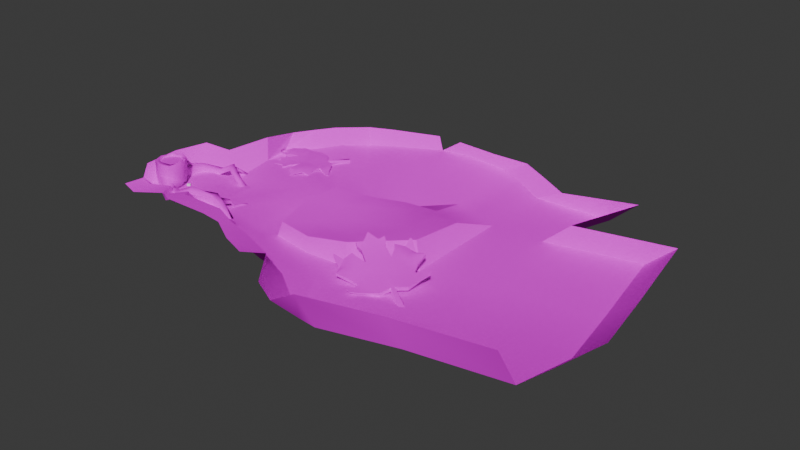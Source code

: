 # Source: level.blend  (saved by Blender 4.5.88; exported with 4.5.12 LTS)
import bpy
from mathutils import Matrix  # noqa: F401  (used for matrix-valued properties, if any)

bpy.ops.wm.read_factory_settings(use_empty=True)
scene = bpy.context.scene
scene.name = 'Scene'

# ---- collections
col_collection = bpy.data.collections.new('Collection'); scene.collection.children.link(col_collection)

# ---- images (referenced by path relative to the original .blend; pixels are not part of the script)
import os
ASSET_DIR = os.environ.get("B2B_ASSET_DIR", "")  # directory of the original .blend (textures are referenced by path, not embedded)
HERE = os.path.dirname(os.path.abspath(__file__))  # packed textures are extracted next to this script under _unpacked/

def load_image(name, relpath, width, height, colorspace="sRGB"):
    """Load a texture the original file referenced (path relative to the .blend, or extracted next to this script)."""
    p = next((c for c in (os.path.join(HERE, relpath), os.path.join(ASSET_DIR, relpath)) if relpath and os.path.exists(c)), "")
    if p:
        img = bpy.data.images.load(p, check_existing=True)
        img.name = name
    else:  # same state as the original file: an image datablock whose file is absent (Cycles renders it pink)
        img = bpy.data.images.new(name, width, height)
        img.source = "FILE"
        img.filepath = "//" + (relpath or name)
    img.colorspace_settings.name = colorspace
    return img
img_wood_png = load_image('wood.png', 'textures/wood.png', 1024, 1024, 'sRGB')
img_dirt_png = load_image('dirt.png', 'textures/dirt.png', 1024, 1024, 'sRGB')
img_cliffs_png = load_image('cliffs.png', 'textures/cliffs.png', 1024, 1024, 'sRGB')
img_leaf_texture = load_image('leaf_texture', 'textures/leaf_texture.png', 1024, 1024, 'sRGB')
img_leaf_texture_001 = load_image('leaf_texture.001', 'textures/leaf_texture.png', 1024, 1024, 'sRGB')

# ---- materials (node trees are filled in below, after node groups)
mat_tree = bpy.data.materials.new('Tree')
mat_dirt = bpy.data.materials.new('Dirt')
mat_cliff = bpy.data.materials.new('Cliff')
mat_leaf = bpy.data.materials.new('Leaf')
mat_leaf_001 = bpy.data.materials.new('Leaf.001')

# ---- node groups
ng_smooth_by_angle = bpy.data.node_groups.new('Smooth by Angle', 'GeometryNodeTree')
_s = ng_smooth_by_angle.interface.new_socket(name='Mesh', in_out='OUTPUT', socket_type='NodeSocketGeometry')
_s = ng_smooth_by_angle.interface.new_socket(name='Mesh', in_out='INPUT', socket_type='NodeSocketGeometry')
_s = ng_smooth_by_angle.interface.new_socket(name='Angle', in_out='INPUT', socket_type='NodeSocketFloat')
_s.subtype = 'ANGLE'
_s.default_value = 0.5236
_s.min_value = 0.0
_s.max_value = 3.142
_s.description = 'Maximum face angle for smooth edges'
_s = ng_smooth_by_angle.interface.new_socket(name='Ignore Sharpness', in_out='INPUT', socket_type='NodeSocketBool')
_s.force_non_field = True
ng_smooth_by_angle.description = 'Set the sharpness of mesh edges based on the angle between the neighboring faces'
ng_smooth_by_angle.is_modifier = True
_N = ng_smooth_by_angle.nodes; _L = ng_smooth_by_angle.links
n0 = _N.new('GeometryNodeSetShadeSmooth'); n0.name = 'Set Shade Smooth'; n0.location = (120, -80)
n0.domain = 'EDGE'
n1 = _N.new('GeometryNodeSetShadeSmooth'); n1.name = 'Set Shade Smooth.001'; n1.location = (300, -80)
n2 = _N.new('NodeGroupOutput'); n2.name = 'Group Output'; n2.location = (480, -80)
n3 = _N.new('GeometryNodeInputMeshEdgeAngle'); n3.name = 'Edge Angle'; n3.location = (-440, -240)
n4 = _N.new('NodeGroupInput'); n4.name = 'Group Input'; n4.location = (-80, -80)
n5 = _N.new('GeometryNodeInputEdgeSmooth'); n5.name = 'Is Edge Smooth'; n5.location = (-260, -120)
n6 = _N.new('GeometryNodeInputShadeSmooth'); n6.name = 'Is Shade Smooth'; n6.location = (-440, -397)
n7 = _N.new('FunctionNodeCompare'); n7.name = 'Compare'; n7.location = (-260, -260)
n7.operation = 'LESS_EQUAL'
n7.inputs[6].default_value = (0.0, 0.0, 0.0, 0.0)
n7.inputs[7].default_value = (0.0, 0.0, 0.0, 0.0)
n8 = _N.new('FunctionNodeBooleanMath'); n8.name = 'Boolean Math.001'; n8.location = (-80, -260)
n9 = _N.new('NodeGroupInput'); n9.name = 'Group Input.001'; n9.location = (-440, -329)
n10 = _N.new('NodeGroupInput'); n10.name = 'Group Input.002'; n10.location = (-259, -189)
n11 = _N.new('FunctionNodeBooleanMath'); n11.name = 'Boolean Math'; n11.location = (-80, -149)
n11.operation = 'OR'
n12 = _N.new('FunctionNodeBooleanMath'); n12.name = 'Boolean Math.002'; n12.location = (-260, -380)
n12.operation = 'OR'
n13 = _N.new('NodeGroupInput'); n13.name = 'Group Input.003'; n13.location = (-440, -460)
_L.new(n3.outputs[0], n7.inputs[0])
_L.new(n1.outputs[0], n2.inputs[0])
_L.new(n9.outputs[1], n7.inputs[1])
_L.new(n7.outputs[0], n8.inputs[0])
_L.new(n4.outputs[0], n0.inputs[0])
_L.new(n0.outputs[0], n1.inputs[0])
_L.new(n8.outputs[0], n0.inputs[2])
_L.new(n10.outputs[2], n11.inputs[1])
_L.new(n5.outputs[0], n11.inputs[0])
_L.new(n11.outputs[0], n0.inputs[1])
_L.new(n13.outputs[2], n12.inputs[1])
_L.new(n6.outputs[0], n12.inputs[0])
_L.new(n12.outputs[0], n8.inputs[1])
n2.is_active_output = True
ng_smooth_by_angle_001 = bpy.data.node_groups.new('Smooth by Angle.001', 'GeometryNodeTree')
_s = ng_smooth_by_angle_001.interface.new_socket(name='Mesh', in_out='OUTPUT', socket_type='NodeSocketGeometry')
_s = ng_smooth_by_angle_001.interface.new_socket(name='Mesh', in_out='INPUT', socket_type='NodeSocketGeometry')
_s = ng_smooth_by_angle_001.interface.new_socket(name='Angle', in_out='INPUT', socket_type='NodeSocketFloat')
_s.subtype = 'ANGLE'
_s.default_value = 0.5236
_s.min_value = 0.0
_s.max_value = 3.142
_s.description = 'Maximum face angle for smooth edges'
_s = ng_smooth_by_angle_001.interface.new_socket(name='Ignore Sharpness', in_out='INPUT', socket_type='NodeSocketBool')
_s.force_non_field = True
ng_smooth_by_angle_001.description = 'Set the sharpness of mesh edges based on the angle between the neighboring faces'
ng_smooth_by_angle_001.is_modifier = True
_N = ng_smooth_by_angle_001.nodes; _L = ng_smooth_by_angle_001.links
n0 = _N.new('GeometryNodeSetShadeSmooth'); n0.name = 'Set Shade Smooth'; n0.location = (120, -80)
n0.domain = 'EDGE'
n1 = _N.new('GeometryNodeSetShadeSmooth'); n1.name = 'Set Shade Smooth.001'; n1.location = (300, -80)
n2 = _N.new('NodeGroupOutput'); n2.name = 'Group Output'; n2.location = (480, -80)
n3 = _N.new('GeometryNodeInputMeshEdgeAngle'); n3.name = 'Edge Angle'; n3.location = (-440, -240)
n4 = _N.new('NodeGroupInput'); n4.name = 'Group Input'; n4.location = (-80, -80)
n5 = _N.new('GeometryNodeInputEdgeSmooth'); n5.name = 'Is Edge Smooth'; n5.location = (-260, -120)
n6 = _N.new('GeometryNodeInputShadeSmooth'); n6.name = 'Is Shade Smooth'; n6.location = (-440, -397)
n7 = _N.new('FunctionNodeCompare'); n7.name = 'Compare'; n7.location = (-260, -260)
n7.operation = 'LESS_EQUAL'
n7.inputs[6].default_value = (0.0, 0.0, 0.0, 0.0)
n7.inputs[7].default_value = (0.0, 0.0, 0.0, 0.0)
n8 = _N.new('FunctionNodeBooleanMath'); n8.name = 'Boolean Math.001'; n8.location = (-80, -260)
n9 = _N.new('NodeGroupInput'); n9.name = 'Group Input.001'; n9.location = (-440, -329)
n10 = _N.new('NodeGroupInput'); n10.name = 'Group Input.002'; n10.location = (-259, -189)
n11 = _N.new('FunctionNodeBooleanMath'); n11.name = 'Boolean Math'; n11.location = (-80, -149)
n11.operation = 'OR'
n12 = _N.new('FunctionNodeBooleanMath'); n12.name = 'Boolean Math.002'; n12.location = (-260, -380)
n12.operation = 'OR'
n13 = _N.new('NodeGroupInput'); n13.name = 'Group Input.003'; n13.location = (-440, -460)
_L.new(n3.outputs[0], n7.inputs[0])
_L.new(n1.outputs[0], n2.inputs[0])
_L.new(n9.outputs[1], n7.inputs[1])
_L.new(n7.outputs[0], n8.inputs[0])
_L.new(n4.outputs[0], n0.inputs[0])
_L.new(n0.outputs[0], n1.inputs[0])
_L.new(n8.outputs[0], n0.inputs[2])
_L.new(n10.outputs[2], n11.inputs[1])
_L.new(n5.outputs[0], n11.inputs[0])
_L.new(n11.outputs[0], n0.inputs[1])
_L.new(n13.outputs[2], n12.inputs[1])
_L.new(n6.outputs[0], n12.inputs[0])
_L.new(n12.outputs[0], n8.inputs[1])
n2.is_active_output = True

# ---- material node trees
mat_tree.use_nodes = True; mat_tree.node_tree.nodes.clear()
_N = mat_tree.node_tree.nodes; _L = mat_tree.node_tree.links
n0 = _N.new('ShaderNodeBsdfPrincipled'); n0.name = 'Principled BSDF'; n0.location = (-200, 100)
n0.inputs[2].default_value = 1.0
n0.inputs[13].default_value = 0.0
n1 = _N.new('ShaderNodeOutputMaterial'); n1.name = 'Material Output'; n1.location = (200, 100)
n2 = _N.new('ShaderNodeTexImage'); n2.name = 'Image Texture'; n2.location = (-597, 35)
n2.image = img_wood_png
n2.interpolation = 'Closest'
_L.new(n0.outputs[0], n1.inputs[0])
_L.new(n2.outputs[0], n0.inputs[0])
n1.is_active_output = True
mat_dirt.use_nodes = True; mat_dirt.node_tree.nodes.clear()
_N = mat_dirt.node_tree.nodes; _L = mat_dirt.node_tree.links
n0 = _N.new('ShaderNodeBsdfPrincipled'); n0.name = 'Principled BSDF'; n0.location = (-200, 100)
n0.inputs[2].default_value = 1.0
n0.inputs[13].default_value = 0.0
n1 = _N.new('ShaderNodeOutputMaterial'); n1.name = 'Material Output'; n1.location = (200, 100)
n2 = _N.new('ShaderNodeTexImage'); n2.name = 'Image Texture'; n2.location = (-545, 26)
n2.image = img_dirt_png
n2.interpolation = 'Closest'
_L.new(n0.outputs[0], n1.inputs[0])
_L.new(n2.outputs[0], n0.inputs[0])
n1.is_active_output = True
mat_cliff.use_nodes = True; mat_cliff.node_tree.nodes.clear()
_N = mat_cliff.node_tree.nodes; _L = mat_cliff.node_tree.links
n0 = _N.new('ShaderNodeBsdfPrincipled'); n0.name = 'Principled BSDF'; n0.location = (-200, 100)
n0.inputs[2].default_value = 1.0
n0.inputs[13].default_value = 0.0
n1 = _N.new('ShaderNodeOutputMaterial'); n1.name = 'Material Output'; n1.location = (200, 100)
n2 = _N.new('ShaderNodeTexImage'); n2.name = 'Image Texture'; n2.location = (-590, 13)
n2.image = img_cliffs_png
n2.interpolation = 'Closest'
_L.new(n0.outputs[0], n1.inputs[0])
_L.new(n2.outputs[0], n0.inputs[0])
n1.is_active_output = True
mat_leaf.use_nodes = True; mat_leaf.node_tree.nodes.clear()
_N = mat_leaf.node_tree.nodes; _L = mat_leaf.node_tree.links
n0 = _N.new('ShaderNodeBsdfPrincipled'); n0.name = 'Principled BSDF'; n0.location = (-200, 100)
n0.inputs[2].default_value = 1.0
n0.inputs[13].default_value = 0.0
n1 = _N.new('ShaderNodeOutputMaterial'); n1.name = 'Material Output'; n1.location = (200, 100)
n2 = _N.new('ShaderNodeTexImage'); n2.name = 'Image Texture'; n2.location = (-570, 8)
n2.image = img_leaf_texture
n2.interpolation = 'Closest'
_L.new(n0.outputs[0], n1.inputs[0])
_L.new(n2.outputs[0], n0.inputs[0])
n1.is_active_output = True
mat_leaf_001.use_nodes = True; mat_leaf_001.node_tree.nodes.clear()
_N = mat_leaf_001.node_tree.nodes; _L = mat_leaf_001.node_tree.links
n0 = _N.new('ShaderNodeBsdfPrincipled'); n0.name = 'Principled BSDF'; n0.location = (-200, 100)
n0.inputs[2].default_value = 1.0
n0.inputs[13].default_value = 0.0
n1 = _N.new('ShaderNodeOutputMaterial'); n1.name = 'Material Output'; n1.location = (200, 100)
n2 = _N.new('ShaderNodeTexImage'); n2.name = 'Image Texture'; n2.location = (-570, 8)
n2.image = img_leaf_texture_001
n2.interpolation = 'Closest'
_L.new(n0.outputs[0], n1.inputs[0])
_L.new(n2.outputs[0], n0.inputs[0])
n1.is_active_output = True

# ---- world
world_world = bpy.data.worlds.new('World'); scene.world = world_world
world_world.use_nodes = True; world_world.node_tree.nodes.clear()
_N = world_world.node_tree.nodes; _L = world_world.node_tree.links
n0 = _N.new('ShaderNodeOutputWorld'); n0.name = 'World Output'; n0.location = (200, 100)
n1 = _N.new('ShaderNodeBackground'); n1.name = 'Background'; n1.location = (-200, 100)
n1.inputs[0].default_value = (0.05088, 0.05088, 0.05088, 1.0)
_L.new(n1.outputs[0], n0.inputs[0])
n0.is_active_output = True
world_world.color = (0.05088, 0.05088, 0.05088)
world_world.sun_shadow_jitter_overblur = 0.0

# ---- meshes
me_cylinder = bpy.data.meshes.new('Cylinder')
me_cylinder.from_pydata([(0.03524, 2.594, -0.2233), (0.03524, 2.594, 4.595), (1.967, 1.293, -0.2233), (2.135, 1.724, 4.595), (2.552, -0.1187, -0.2233), (3.005, -0.3753, 4.595), (2.826, -2.21, -0.3565), (2.135, -2.475, 4.595), (0.03524, -3.345, -0.2233), (0.03524, -3.345, 4.595), (-2.064, -2.475, -0.2233), (-2.064, -2.475, 4.595), (-2.934, -0.3753, -0.2233), (-2.934, -0.3753, 4.595), (-2.064, 1.724, -0.2233), (-2.064, 1.724, 4.595), (0.03524, 2.594, 2.147), (1.896, 1.515, 0.8456), (2.865, -0.1769, 0.9326), (1.895, -2.713, 2.941), (0.03524, -3.345, 2.75), (-2.064, -2.475, 1.177), (-2.934, -0.3753, 1.177), (-2.064, 1.724, 2.147), (0.9348, 0.8902, 0.542), (0.8318, 0.9729, -0.2233), (1.417, -0.4388, -0.2233), (1.431, -0.3075, 0.542), (2.57, 0.6745, 4.595), (2.524, 0.6504, 0.7857), (1.124, 0.2671, -0.2233), (1.183, 0.2914, 0.6404), (1.96, 1.227, 0.2473), (2.5, -0.07733, 0.2473), (2.826, -2.21, 0.3434), (0.03524, -3.345, 0.4767), (-2.064, -2.475, 0.4767), (-2.934, -0.3753, 0.4767), (-2.064, 1.724, 0.4767), (0.03524, 2.594, 0.4767), (0.8833, 0.9315, 0.2473), (1.424, -0.3731, 0.2473), (1.154, 0.2792, 0.2473), (1.746, 1.301, 4.595), (0.09542, 1.984, 4.595), (2.088, 0.4751, 4.595), (1.746, -2.001, 4.595), (2.43, -0.3504, 4.595), (0.09542, -2.685, 4.595), (-1.556, -2.001, 4.595), (-2.239, -0.3504, 4.595), (-1.556, 1.301, 4.595), (2.053, 1.9, 4.802), (-0.05295, 2.535, 5.231), (2.57, 0.6745, 4.844), (2.13, -2.556, 4.821), (3.073, -0.5977, 5.367), (0.2145, -3.3, 4.946), (-2.064, -2.475, 4.844), (-2.934, -0.3753, 4.844), (-2.064, 1.724, 4.844), (1.746, 1.301, 4.844), (0.09542, 1.984, 4.844), (2.088, 0.4751, 4.844), (1.746, -2.001, 4.844), (2.43, -0.3504, 4.844), (0.09542, -2.685, 5.127), (-1.605, -1.922, 4.965), (-2.239, -0.3504, 4.844), (-1.584, 1.356, 5.408), (2.522, 0.9458, 5.214), (2.169, 1.645, 5.107), (2.097, 0.5872, 5.086), (1.823, 1.25, 5.086), (-2.411, 5.232, 0.8836), (-2.264, 5.146, -0.2233), (0.006276, 5.238, -0.2233), (-0.1398, 5.324, 0.8836), (-0.1398, 5.324, 1.584), (-2.411, 5.232, 1.584), (-1.015, 2.159, -0.2233), (-1.015, 2.159, 4.595), (-1.015, 2.159, 2.422), (-0.73, 1.642, 4.595), (-1.029, 2.187, 4.844), (-0.7442, 1.67, 4.844), (-1.129, 5.192, -0.2233), (-1.275, 5.278, 1.858), (-0.7384, 7.932, 0.6323), (-0.6533, 7.86, -0.3088), (-0.03468, 7.308, -0.3055), (0.5839, 6.756, -0.3021), (0.5826, 6.758, 0.2086), (0.4975, 6.829, 1.15), (-0.1217, 7.382, 1.347), (-0.7398, 7.933, 1.143), (5.865, 10.11, 1.592), (3.198, 9.698, 0.1344), (3.233, 9.706, -0.3072), (3.282, 8.988, -0.315), (3.33, 8.27, -0.3227), (3.295, 8.263, 0.1189), (3.26, 8.256, 0.5605), (3.197, 8.971, 0.7414), (3.163, 9.691, 0.576), (8.539, 8.217, 1.38), (5.901, 10.12, 1.15), (5.949, 9.398, 1.142), (5.998, 8.68, 1.135), (5.962, 8.673, 1.576), (5.927, 8.666, 2.018), (5.864, 9.381, 2.199), (5.83, 10.1, 2.033), (10.36, 8.78, -1.211), (8.45, 8.216, 1.058), (8.523, 7.678, 1.04), (8.597, 7.141, 1.021), (8.686, 7.143, 1.343), (8.776, 7.144, 1.665), (8.738, 7.682, 1.809), (8.629, 8.218, 1.702), (10.14, 8.762, -1.465), (10.26, 8.235, -1.525), (10.37, 7.708, -1.585), (10.59, 7.725, -1.331), (10.8, 7.743, -1.077), (10.77, 8.277, -0.9177), (10.58, 8.797, -0.9573), (10.47, 8.252, -1.271), (4.373, 10.62, 0.8878), (4.462, 10.55, 0.3143), (5.281, 10.52, 0.6793), (5.192, 10.59, 1.253), (5.241, 11.72, -0.08796), (5.336, 11.44, -0.3183), (5.781, 11.49, 0.0349), (5.686, 11.77, 0.2652), (5.575, 13.08, -1.108), (5.56, 12.83, -1.382), (6.115, 12.95, -1.319), (6.131, 13.2, -1.045), (2.826, -2.21, -0.006557), (1.724, -2.999, -0.3156), (0.03524, -3.345, 0.1267), (1.085, -2.91, 2.75), (2.08, -2.87, 2.34), (0.03524, -3.345, 2.4), (5.785, -2.856, -0.07093), (5.43, -2.775, 0.328), (1.085, -2.91, 2.4), (3.778, -2.504, 0.2567), (4.052, -2.74, -0.1495), (3.923, -3.803, -0.2266), (3.494, -4.878, -0.4031), (3.464, -4.898, 0.07794), (3.789, -3.891, 1.343), (3.389, -2.603, 0.9536), (3.403, -4.938, 1.04), (3.434, -4.918, 0.559), (3.542, -4.191, 1.21), (6.032, -3.957, -0.1641), (6.079, -5.112, -0.3453), (6.033, -5.145, 0.1337), (5.396, -3.401, 1.344), (5.384, -2.808, 0.807), (5.941, -5.212, 1.092), (5.987, -5.179, 0.6128), (12.66, -0.4126, 0.03354), (12.32, -0.247, 0.8627), (5.761, -4.473, 1.257), (8.765, -1.935, 1.315), (8.717, -1.605, 0.3466), (8.879, -2.564, 1.13), (8.824, -3.368, 1.211), (8.207, -4.304, 1.657), (8.336, -1.982, 2.156), (8.68, -1.774, 1.768), (8.766, -3.694, 2.391), (8.156, -4.238, 1.98), (13.49, -0.5032, -0.2791), (13.74, -0.435, 0.5404), (8.603, -2.637, 2.725), (12.69, -1.001, 0.016), (12.66, -1.806, -0.3605), (12.62, -1.806, 1.123), (12.42, -0.9396, 1.601), (12.47, -0.2225, 1.626), (12.54, -1.806, 1.786), (12.58, -1.806, 1.455), (14.6, -0.3971, -1.467), (14.81, -0.4579, -1.073), (12.57, -1.337, 1.619), (13.39, -1.152, -0.6223), (13.36, -1.956, -0.3402), (13.65, -1.918, -0.1793), (14.16, -0.6341, 0.8496), (13.97, -0.539, 0.6501), (14.29, -1.966, 0.7259), (13.83, -1.808, 0.6), (17.38, -1.25, -1.998), (17.62, -0.9517, -1.667), (14.38, -1.448, 0.7199), (14.59, -1.175, -1.376), (14.44, -1.957, -1.236), (14.63, -1.914, -0.9638), (15.05, -0.7096, 0.12), (15.01, -1.829, -0.4195), (14.82, -1.872, -0.6917), (13.86, 1.357, 0.182), (14.13, 1.22, 0.2719), (15.09, -1.474, -0.02044), (17.37, -2.027, -1.907), (17.22, -2.81, -1.767), (17.41, -2.767, -0.9087), (18.02, -1.786, -1.599), (17.79, -1.405, -1.365), (17.78, -2.682, -0.9502), (17.59, -2.724, -1.222), (17.75, -1.942, -1.362), (17.56, -1.984, -1.634), (17.87, -2.19, -1.165), (14.57, 0.9722, 0.2375), (14.68, 0.8672, -0.211), (7.719, -6.585, 0.8714), (7.745, -6.566, 0.5983), (9.278, -5.477, 1.581), (9.307, -5.514, 1.397), (14.23, 1.839, -1.121), (14.65, 1.759, -0.8697), (14.78, 1.65, -0.9071), (15.06, 1.309, -1.344), (14.54, 3.16, -1.193), (14.92, 3.109, -0.9321), (15.12, 2.943, -0.9894), (15.38, 2.631, -1.416), (15.53, 3.978, -1.344), (15.67, 4.014, -1.115), (15.87, 3.847, -1.172), (15.75, 3.714, -1.478)], [], [(16, 1, 3, 17), (29, 28, 5, 18), (18, 5, 7, 19), (19, 7, 9, 20, 144), (20, 9, 11, 21), (21, 11, 13, 22), (83, 44, 62, 85), (22, 13, 15, 23), (82, 81, 1, 16), (80, 14, 75, 86), (37, 22, 23, 38), (36, 21, 22, 37), (35, 146, 20, 21, 36), (149, 144, 20, 146), (33, 18, 19, 145, 34), (29, 18, 27, 31), (39, 16, 17, 32), (42, 31, 27, 41), (32, 17, 24, 40), (33, 4, 26, 41), (40, 24, 31, 42), (17, 29, 31, 24), (17, 3, 28, 29), (25, 40, 42, 30), (18, 33, 41, 27), (2, 32, 40, 25), (30, 42, 41, 26), (0, 39, 32, 2), (4, 33, 34, 141, 6), (8, 142, 152, 153), (8, 143, 35, 36, 10), (10, 36, 37, 12), (12, 37, 38, 14), (16, 39, 77, 78), (43, 44, 83, 51, 50, 49, 48, 46, 47, 45), (13, 11, 58, 59), (3, 1, 53, 52), (50, 51, 69, 68), (81, 15, 60, 84), (7, 5, 56, 55), (49, 50, 68, 67), (48, 49, 67, 66), (11, 9, 57, 58), (57, 55, 64, 66), (55, 56, 65, 64), (63, 54, 70, 72), (52, 53, 62, 61), (84, 60, 69, 85), (60, 59, 68, 69), (59, 58, 67, 68), (56, 54, 63, 65), (58, 57, 66, 67), (44, 43, 61, 62), (45, 47, 65, 63), (5, 28, 54, 56), (9, 7, 55, 57), (43, 45, 63, 61), (28, 3, 52, 54), (47, 46, 64, 65), (15, 13, 59, 60), (46, 48, 66, 64), (70, 71, 73, 72), (54, 52, 71, 70), (61, 63, 72, 73), (52, 61, 73, 71), (86, 75, 89, 90), (75, 74, 88, 89), (39, 0, 76, 77), (14, 38, 74, 75), (82, 16, 78, 87), (38, 23, 79, 74), (23, 82, 87, 79), (78, 77, 92, 93), (74, 79, 95, 88), (53, 84, 85, 62), (1, 81, 84, 53), (0, 80, 86, 76), (23, 15, 81, 82), (51, 83, 85, 69), (90, 89, 98, 99), (89, 88, 97, 98), (93, 92, 101, 102), (88, 95, 104, 97), (77, 76, 91, 92), (87, 78, 93, 94), (76, 86, 90, 91), (79, 87, 94, 95), (98, 97, 96, 106), (102, 101, 109, 110), (96, 97, 130, 131), (104, 103, 111, 112), (92, 91, 100, 101), (94, 93, 102, 103), (91, 90, 99, 100), (95, 94, 103, 104), (112, 111, 119, 120), (108, 107, 115, 116), (111, 110, 118, 119), (109, 108, 116, 117), (99, 98, 106, 107), (101, 100, 108, 109), (103, 102, 110, 111), (100, 99, 107, 108), (119, 118, 125, 126), (117, 116, 123, 124), (115, 114, 121, 122), (114, 105, 113, 121), (96, 112, 120, 105), (110, 109, 117, 118), (106, 96, 105, 114), (107, 106, 114, 115), (128, 126, 125, 124), (122, 128, 124, 123), (121, 113, 128, 122), (113, 127, 126, 128), (116, 115, 122, 123), (120, 119, 126, 127), (105, 120, 127, 113), (118, 117, 124, 125), (129, 132, 136, 133), (112, 96, 131, 132), (104, 112, 132, 129), (97, 104, 129, 130), (136, 135, 139, 140), (130, 129, 133, 134), (132, 131, 135, 136), (131, 130, 134, 135), (138, 137, 140, 139), (135, 134, 138, 139), (133, 136, 140, 137), (134, 133, 137, 138), (34, 145, 155, 156), (6, 141, 150, 151), (35, 143, 154, 158), (143, 8, 153, 154), (145, 149, 159, 155), (145, 19, 144, 149), (154, 153, 161, 162), (155, 159, 169, 163), (158, 154, 162, 166), (153, 152, 160, 161), (157, 158, 166, 165), (159, 157, 165, 169), (141, 34, 156, 150), (146, 35, 158, 157), (149, 146, 157, 159), (142, 6, 151, 152), (161, 160, 172, 173), (165, 166, 178, 177), (169, 165, 177, 181), (160, 147, 171, 172), (147, 148, 170, 171), (164, 163, 175, 176), (150, 156, 164, 148), (156, 155, 163, 164), (151, 150, 148, 147), (152, 151, 147, 160), (178, 174, 184, 188), (173, 172, 182, 183), (177, 178, 188, 187), (181, 177, 187, 191), (172, 171, 167, 182), (171, 170, 168, 167), (166, 162, 224, 223), (163, 169, 181, 175), (162, 161, 173, 174), (148, 164, 176, 170), (184, 183, 193, 194), (185, 191, 201, 195), (188, 184, 194, 198), (183, 182, 192, 193), (187, 188, 198, 197), (191, 187, 197, 201), (175, 181, 191, 185), (174, 173, 183, 184), (170, 176, 186, 168), (176, 175, 185, 186), (194, 193, 203, 204), (195, 201, 210, 205), (198, 194, 204, 207), (193, 192, 202, 203), (168, 186, 196, 180), (186, 185, 195, 196), (179, 167, 208, 222), (182, 167, 179, 192), (189, 190, 200, 199), (180, 196, 195, 205, 214, 215, 200, 190), (204, 203, 212, 213), (205, 210, 220, 214), (207, 204, 213, 217), (179, 180, 190, 189), (192, 179, 189, 202), (201, 197, 206, 210), (197, 198, 207, 206), (219, 218, 217, 213), (211, 219, 213, 212), (199, 200, 219, 211), (200, 215, 218, 219), (218, 220, 216, 217), (215, 214, 220, 218), (202, 189, 199, 211), (210, 206, 216, 220), (206, 207, 217, 216), (203, 202, 211, 212), (222, 208, 227, 230), (167, 168, 209, 208), (180, 179, 222, 221), (168, 180, 221, 209), (223, 224, 226, 225), (174, 178, 225, 226), (162, 174, 226, 224), (178, 166, 223, 225), (228, 229, 233, 232), (221, 222, 230, 229), (209, 221, 229, 228), (208, 209, 228, 227), (234, 231, 235, 238), (227, 228, 232, 231), (230, 227, 231, 234), (229, 230, 234, 233), (235, 236, 237, 238), (233, 234, 238, 237), (232, 233, 237, 236), (231, 232, 236, 235)])
me_cylinder.polygons.foreach_set('use_smooth', [1, 1, 1, 1, 1, 1, 1, 1, 1, 0, 1, 1, 1, 1, 1, 1, 1, 1, 1, 1, 1, 1, 1, 1, 1, 1, 1, 1, 1, 0, 1, 1, 1, 1, 1, 1, 1, 1, 1, 1, 1, 1, 1, 1, 1, 1, 1, 1, 1, 1, 1, 1, 1, 1, 1, 1, 1, 1, 1, 1, 1, 1, 1, 1, 1, 0, 1, 1, 1, 1, 1, 1, 1, 1, 1, 1, 0, 1, 1, 0, 1, 1, 1, 1, 1, 0, 1, 1, 1, 1, 1, 1, 1, 0, 1, 1, 0, 1, 1, 0, 1, 1, 0, 1, 1, 0, 1, 1, 1, 1, 0, 1, 1, 1, 1, 0, 1, 1, 1, 1, 1, 1, 1, 1, 1, 1, 1, 1, 1, 1, 1, 1, 1, 1, 1, 1, 1, 1, 1, 1, 0, 1, 1, 1, 1, 1, 0, 0, 1, 1, 0, 1, 1, 1, 1, 1, 0, 1, 0, 1, 1, 0, 1, 1, 1, 1, 1, 1, 1, 1, 0, 1, 1, 1, 1, 1, 1, 1, 1, 1, 0, 1, 1, 0, 0, 1, 1, 1, 1, 1, 1, 0, 1, 1, 1, 1, 1, 1, 1, 1, 0, 1, 1, 0, 0, 1, 1, 1, 1, 1, 1, 1, 1, 1, 1, 1, 0, 1, 0, 1, 1, 1, 1, 1])
_k = set([(24, 31), (24, 40), (25, 40), (26, 41), (27, 31), (27, 41), (43, 44), (43, 45), (44, 83), (45, 47), (46, 47), (46, 48), (48, 49), (49, 50), (50, 51), (51, 83), (52, 53), (52, 71), (53, 84), (54, 56), (54, 70), (55, 56), (55, 57), (57, 58), (58, 59), (59, 60), (60, 84), (70, 71)])
me_cylinder.attributes.new('sharp_edge', 'BOOLEAN', 'EDGE').data.foreach_set('value', [ (min(e.vertices), max(e.vertices)) in _k for e in me_cylinder.edges])
_uv = me_cylinder.uv_layers.new(name='UVMap')
_uv.uv.foreach_set('vector', [3.501, 0.4258, 3.582, 1.453, 2.725, 1.505, 2.587, -0.02076, 2.294, 0.005309, 2.307, 1.493, 1.891, 1.512, 2.001, -0.01435, 2.001, -0.01435, 1.891, 1.512, 1.042, 1.528, 1.044, 0.25, 1.044, 0.25, 1.042, 1.528, 0.1876, 1.532, 0.1837, 0.2597, 0.6139, 0.2548, 0.1837, 0.2597, 0.1876, 1.532, -0.6641, 1.535, -0.6717, 0.259, -0.6717, 0.259, -0.6641, 1.535, -1.51, 1.531, -1.53, 0.2574, 1.107, 0.2363, 0.9905, -0.01387, 1.042, -0.07553, 1.179, 0.2046, -1.53, 0.2574, -1.51, 1.531, -2.341, 1.55, -2.398, 0.4604, -2.834, 0.6022, -2.753, 1.588, -3.17, 1.638, -3.273, 0.5578, 0.0, 0.0, 0.0, 0.0, 0.0, 0.0, 0.0, 0.0, -1.526, -0.004223, -1.53, 0.2574, -2.398, 0.4604, -2.383, -0.01162, -0.6709, -0.002291, -0.6717, 0.259, -1.53, 0.2574, -1.526, -0.004223, 0.1794, 0.0004417, 0.1816, 0.13, 0.1837, 0.2597, -0.6717, 0.259, -0.6709, -0.002291, 0.6074, 0.1267, 0.6139, 0.2548, 0.1837, 0.2597, 0.1816, 0.13, 1.876, -0.1912, 2.001, -0.01435, 1.044, 0.25, 1.033, 0.1233, 1.022, -0.00347, 2.294, 0.005309, 2.001, -0.01435, 2.146, -0.3957, 2.331, -0.3841, 3.572, 0.02293, 3.501, 0.4258, 2.587, -0.02076, 2.736, -0.1917, 2.325, -0.5458, 2.331, -0.3841, 2.146, -0.3957, 2.101, -0.4934, 2.736, -0.1917, 2.587, -0.02076, 2.504, -0.4377, 2.555, -0.5281, 1.876, -0.1912, 1.784, -0.3618, 2.014, -0.64, 2.101, -0.4934, 2.555, -0.5281, 2.504, -0.4377, 2.331, -0.3841, 2.325, -0.5458, 2.587, -0.02076, 2.294, 0.005309, 2.331, -0.3841, 2.504, -0.4377, 2.587, -0.02076, 2.725, 1.505, 2.307, 1.493, 2.294, 0.005309, 2.657, -0.666, 2.555, -0.5281, 2.325, -0.5458, 2.322, -0.7338, 2.001, -0.01435, 1.876, -0.1912, 2.101, -0.4934, 2.146, -0.3957, 2.846, -0.354, 2.736, -0.1917, 2.555, -0.5281, 2.657, -0.666, 2.322, -0.7338, 2.325, -0.5458, 2.101, -0.4934, 2.014, -0.64, 3.631, -0.2193, 3.572, 0.02293, 2.736, -0.1917, 2.846, -0.354, 1.784, -0.3618, 1.876, -0.1912, 1.022, -0.00347, 1.011, -0.1323, 0.9988, -0.2612, 0.6009, -3.408, 0.9568, -2.804, 0.8936, -1.853, 0.4315, -1.988, 0.1775, -0.2603, 0.1784, -0.1299, 0.1794, 0.0004417, -0.6709, -0.002291, -0.6692, -0.2645, -0.6692, -0.2645, -0.6709, -0.002291, -1.526, -0.004223, -1.521, -0.2664, -1.521, -0.2664, -1.526, -0.004223, -2.383, -0.01162, -2.374, -0.2751, 0.4963, -0.7614, 1.051, -0.6761, 0.8616, 0.7041, 0.5183, 0.6731, 0.4728, -0.2242, 0.9905, -0.01387, 1.107, 0.2363, 1.216, 0.4934, 1.008, 1.011, 0.5104, 1.21, -0.003907, 1.034, -0.2345, 0.535, -0.04761, 0.009464, 0.205, -0.1198, -1.51, 1.531, -0.6641, 1.535, -0.665, 1.629, -1.51, 1.624, 2.725, 1.505, 3.582, 1.453, 3.611, 1.545, 2.793, 1.59, 1.008, 1.011, 1.216, 0.4934, 1.296, 0.4951, 1.065, 1.066, -2.753, 1.588, -2.341, 1.55, -2.336, 1.643, -2.739, 1.681, 1.042, 1.528, 1.891, 1.512, 1.875, 1.653, 1.022, 1.616, 0.5104, 1.21, 1.008, 1.011, 1.065, 1.066, 0.5381, 1.327, -0.003907, 1.034, 0.5104, 1.21, 0.5381, 1.327, -0.05567, 1.097, -0.6641, 1.535, 0.1876, 1.532, 0.2497, 1.666, -0.665, 1.629, -0.2194, 1.212, -0.5218, 0.5967, -0.3145, 0.5425, -0.05567, 1.097, -0.5218, 0.5967, -0.2862, -0.1374, -0.1149, -0.03254, -0.3145, 0.5425, 0.1679, -0.1925, 0.05875, -0.331, 0.1758, -0.4487, 0.1983, -0.2736, 0.5616, -0.5058, 1.214, -0.2011, 1.042, -0.07553, 0.4808, -0.3039, 1.356, 0.1578, 1.485, 0.518, 1.296, 0.4951, 1.179, 0.2046, 1.485, 0.518, 1.22, 1.222, 1.065, 1.066, 1.296, 0.4951, 1.22, 1.222, 0.5217, 1.557, 0.5381, 1.327, 1.065, 1.066, -0.2862, -0.1374, 0.05875, -0.331, 0.1679, -0.1925, -0.1149, -0.03254, 0.5217, 1.557, -0.2194, 1.212, -0.05567, 1.097, 0.5381, 1.327, 0.9905, -0.01387, 0.4728, -0.2242, 0.4808, -0.3039, 1.042, -0.07553, 0.205, -0.1198, -0.04761, 0.009464, -0.1149, -0.03254, 0.1679, -0.1925, 1.891, 1.512, 2.307, 1.493, 2.308, 1.588, 1.875, 1.653, 0.1876, 1.532, 1.042, 1.528, 1.022, 1.616, 0.2497, 1.666, 0.4728, -0.2242, 0.205, -0.1198, 0.1679, -0.1925, 0.4808, -0.3039, 2.307, 1.493, 2.725, 1.505, 2.793, 1.59, 2.308, 1.588, -0.04761, 0.009464, -0.2345, 0.535, -0.3145, 0.5425, -0.1149, -0.03254, -2.341, 1.55, -1.51, 1.531, -1.51, 1.624, -2.336, 1.643, -0.2345, 0.535, -0.003907, 1.034, -0.05567, 1.097, -0.3145, 0.5425, 0.1758, -0.4487, 0.438, -0.5105, 0.4081, -0.3553, 0.1983, -0.2736, 2.308, 1.588, 2.793, 1.59, 2.694, 1.699, 2.41, 1.734, 0.4808, -0.3039, 0.1679, -0.1925, 0.1983, -0.2736, 0.4081, -0.3553, 0.5616, -0.5058, 0.4808, -0.3039, 0.4081, -0.3553, 0.438, -0.5105, 0.0, 0.0, 0.0, 0.0, 0.0, 0.0, 0.0, 0.0, 0.7427, 0.4049, 0.3045, 0.4116, 0.4583, -1.249, 0.7784, -1.252, 1.051, -0.6761, 1.38, -0.6312, 1.196, 0.735, 0.8616, 0.7041, 0.7784, 2.227, 0.3398, 2.236, 0.3045, 0.4116, 0.7427, 0.4049, -0.05487, -0.7815, 0.4963, -0.7614, 0.5183, 0.6731, -0.05055, 0.6249, 0.3398, 2.236, -0.4326, 2.252, -0.134, 0.4184, 0.3045, 0.4116, -0.6052, -0.7567, -0.05487, -0.7815, -0.05055, 0.6249, -0.6052, 0.6344, 0.5183, 0.6731, 0.8616, 0.7041, 0.9404, 1.666, 0.6988, 1.654, 0.3045, 0.4116, -0.134, 0.4184, 0.1383, -1.246, 0.4583, -1.249, 1.214, -0.2011, 1.356, 0.1578, 1.179, 0.2046, 1.042, -0.07553, -3.17, 1.638, -2.753, 1.588, -2.739, 1.681, -3.154, 1.734, 0.0, 0.0, 0.0, 0.0, 0.0, 0.0, 0.0, 0.0, -2.398, 0.4604, -2.341, 1.55, -2.753, 1.588, -2.834, 0.6022, 1.216, 0.4934, 1.107, 0.2363, 1.179, 0.2046, 1.296, 0.4951, 1.598, 3.379, 1.287, 3.573, 0.9574, 1.711, 1.273, 1.761, -1.298, -1.497, -0.8837, -1.572, -0.8646, 0.3349, -1.062, 0.3545, 0.02719, -1.303, 0.4237, -1.209, 0.2055, 0.1504, -0.001157, 0.143, -0.8837, -1.572, -0.6595, -1.6, -0.6648, 0.3157, -0.8646, 0.3349, 0.8616, 0.7041, 1.196, 0.735, 1.181, 1.68, 0.9404, 1.666, -0.05055, 0.6249, 0.5183, 0.6731, 0.6988, 1.654, 0.3109, 1.691, 0.0, 0.0, 0.0, 0.0, 0.0, 0.0, 0.0, 0.0, -0.6052, 0.6344, -0.05055, 0.6249, 0.3109, 1.691, -0.08066, 1.781, -1.062, 0.3545, -0.8646, 0.3349, -0.7354, 1.541, -0.9282, 1.558, -0.001157, 0.143, 0.2055, 0.1504, 0.2797, 1.424, 0.08957, 1.43, 1.557, -0.7315, 1.37, -1.82, 1.763, -1.323, 1.803, -0.9051, -0.6648, 0.3157, -0.3376, 0.2234, -0.2278, 1.471, -0.5458, 1.52, 0.4237, -1.209, 0.6442, -1.171, 0.4066, 0.1568, 0.2055, 0.1504, -0.3099, -1.465, 0.02719, -1.303, -0.001157, 0.143, -0.3376, 0.2234, 1.909, 3.185, 1.598, 3.379, 1.273, 1.761, 1.589, 1.812, -0.6595, -1.6, -0.3099, -1.465, -0.3376, 0.2234, -0.6648, 0.3157, -0.5458, 1.52, -0.2278, 1.471, -0.1582, 2.571, -0.4031, 2.588, 1.602, 0.5197, 1.281, 0.5055, 1.264, -0.5312, 1.506, -0.5476, -0.2278, 1.471, 0.08957, 1.43, 0.0881, 2.575, -0.1582, 2.571, 0.2797, 1.424, 0.4726, 1.415, 0.3688, 2.647, 0.2287, 2.608, 1.273, 1.761, 0.9574, 1.711, 0.9587, 0.4925, 1.281, 0.5055, 0.2055, 0.1504, 0.4066, 0.1568, 0.4726, 1.415, 0.2797, 1.424, -0.3376, 0.2234, -0.001157, 0.143, 0.08957, 1.43, -0.2278, 1.471, 1.589, 1.812, 1.273, 1.761, 1.281, 0.5055, 1.602, 0.5197, -0.1582, 2.571, 0.0881, 2.575, 0.01523, 3.919, -0.2086, 3.892, 0.2287, 2.608, 0.3688, 2.647, 0.2759, 4.052, 0.1423, 3.985, 1.264, -0.5312, 1.023, -0.5148, 0.8329, -1.73, 1.071, -1.772, -0.684, 2.664, -0.544, 2.624, -0.5646, 3.937, -0.7036, 4.0, -0.7354, 1.541, -0.5458, 1.52, -0.4031, 2.588, -0.544, 2.624, 0.08957, 1.43, 0.2797, 1.424, 0.2287, 2.608, 0.0881, 2.575, -0.9282, 1.558, -0.7354, 1.541, -0.544, 2.624, -0.684, 2.664, 1.281, 0.5055, 0.9587, 0.4925, 1.023, -0.5148, 1.264, -0.5312, -0.2243, 4.107, -0.2086, 3.892, 0.01523, 3.919, 0.1423, 3.985, -0.225, 4.249, -0.2243, 4.107, 0.1423, 3.985, 0.2759, 4.052, -0.7036, 4.0, -0.5646, 3.937, -0.2243, 4.107, -0.225, 4.249, -0.5646, 3.937, -0.4331, 3.886, -0.2086, 3.892, -0.2243, 4.107, 1.506, -0.5476, 1.264, -0.5312, 1.071, -1.772, 1.31, -1.813, -0.4031, 2.588, -0.1582, 2.571, -0.2086, 3.892, -0.4331, 3.886, -0.544, 2.624, -0.4031, 2.588, -0.4331, 3.886, -0.5646, 3.937, 0.0881, 2.575, 0.2287, 2.608, 0.1423, 3.985, 0.01523, 3.919, 2.058, -0.2263, 1.837, -0.5644, 2.454, -0.9246, 2.617, -0.7123, 1.502, -0.5917, 1.557, -0.7315, 1.803, -0.9051, 1.837, -0.5644, 2.018, 0.4497, 1.502, -0.5917, 1.837, -0.5644, 2.058, -0.2263, 2.207, 0.4958, 2.018, 0.4497, 2.058, -0.2263, 2.307, -0.1623, 2.454, -0.9246, 2.384, -1.068, 3.253, -1.461, 3.209, -1.278, 2.307, -0.1623, 2.058, -0.2263, 2.617, -0.7123, 2.708, -0.5694, 1.837, -0.5644, 1.803, -0.9051, 2.384, -1.068, 2.454, -0.9246, 1.803, -0.9051, 1.763, -1.323, 2.327, -1.306, 2.384, -1.068, 3.453, -0.967, 3.314, -1.072, 3.209, -1.278, 3.253, -1.461, 2.384, -1.068, 2.327, -1.306, 3.088, -1.657, 3.253, -1.461, 2.617, -0.7123, 2.454, -0.9246, 3.209, -1.278, 3.314, -1.072, 2.708, -0.5694, 2.617, -0.7123, 3.314, -1.072, 3.453, -0.967, -1.515, -2.252, -0.8899, -2.81, -0.6305, -1.939, -1.185, -2.094, -1.778, -2.208, -1.646, -2.234, -1.456, -1.887, -1.617, -1.744, 0.315, -3.454, 0.4576, -3.432, 0.2375, -2.014, 0.04194, -2.031, 0.4576, -3.432, 0.6009, -3.408, 0.4315, -1.988, 0.2375, -2.014, -0.8899, -2.81, -0.7486, -3.193, -0.4725, -2.025, -0.6305, -1.939, 1.033, 0.1233, 1.044, 0.25, 0.6139, 0.2548, 0.6074, 0.1267, 0.2375, -2.014, 0.4315, -1.988, 0.405, -1.13, 0.2321, -1.123, -0.6305, -1.939, -0.4725, -2.025, -0.4246, -1.15, -0.8811, -1.208, 0.04194, -2.031, 0.2375, -2.014, 0.2321, -1.123, 0.05761, -1.118, 0.4315, -1.988, 0.8936, -1.853, 0.7792, -0.9825, 0.405, -1.13, -0.1559, -2.042, 0.04194, -2.031, 0.05761, -1.118, -0.1199, -1.115, -0.4725, -2.025, -0.1559, -2.042, -0.1199, -1.115, -0.4246, -1.15, -1.646, -2.234, -1.515, -2.252, -1.185, -2.094, -1.456, -1.887, -0.4564, -3.552, 0.315, -3.454, 0.04194, -2.031, -0.1559, -2.042, -0.7486, -3.193, -0.4564, -3.552, -0.1559, -2.042, -0.4725, -2.025, 0.9568, -2.804, 1.396, -2.406, 1.299, -1.812, 0.8936, -1.853, 0.405, -1.13, 0.7792, -0.9825, 0.5207, 0.3388, 0.2241, 0.2091, -0.1199, -1.115, 0.05761, -1.118, -0.1808, -0.1835, -0.3596, 0.1029, -0.4246, -1.15, -0.1199, -1.115, -0.3596, 0.1029, -0.7486, 0.1879, 0.7792, -0.9825, 1.212, -0.9127, 1.006, 0.4245, 0.5207, 0.3388, -1.61, -1.101, -1.416, -1.213, -1.404, 0.3179, -1.8, 0.3312, -1.218, -1.211, -0.8811, -1.208, -1.073, 0.172, -1.22, 0.3236, -1.456, -1.887, -1.185, -2.094, -1.218, -1.211, -1.416, -1.213, -1.185, -2.094, -0.6305, -1.939, -0.8811, -1.208, -1.218, -1.211, -1.617, -1.744, -1.456, -1.887, -1.416, -1.213, -1.61, -1.101, 0.8936, -1.853, 1.299, -1.812, 1.212, -0.9127, 0.7792, -0.9825, -0.1808, -0.1835, -0.05454, -0.1726, -0.138, 1.82, -0.2695, 1.785, 0.2241, 0.2091, 0.5207, 0.3388, 0.7861, 1.944, 0.4312, 1.968, -0.3596, 0.1029, -0.1808, -0.1835, -0.2695, 1.785, -0.4057, 1.745, -0.7486, 0.1879, -0.3596, 0.1029, -0.4057, 1.745, -0.5954, 1.831, 0.5207, 0.3388, 1.006, 0.4245, 1.02, 1.963, 0.7861, 1.944, -1.8, 0.3312, -1.404, 0.3179, -1.345, 1.957, -1.674, 2.101, 2.191, -3.552, 2.306, -3.388, 1.501, -2.999, 1.397, -3.045, -0.8811, -1.208, -0.4246, -1.15, -0.7486, 0.1879, -1.073, 0.172, 0.2321, -1.123, 0.405, -1.13, 0.2241, 0.2091, -0.05454, -0.1726, -1.416, -1.213, -1.218, -1.211, -1.22, 0.3236, -1.404, 0.3179, -0.138, 1.82, 0.4312, 1.968, 0.355, 2.284, 0.254, 2.382, -0.7754, 1.828, -0.5954, 1.831, -0.3557, 2.607, -0.6944, 2.599, -0.2695, 1.785, -0.138, 1.82, 0.254, 2.382, -0.06313, 2.351, 0.4312, 1.968, 0.7861, 1.944, 0.6951, 2.301, 0.355, 2.284, -0.4057, 1.745, -0.2695, 1.785, -0.06313, 2.351, -0.1762, 2.513, -0.5954, 1.831, -0.4057, 1.745, -0.1762, 2.513, -0.3557, 2.607, -1.073, 0.172, -0.7486, 0.1879, -0.5954, 1.831, -0.7754, 1.828, -0.05454, -0.1726, 0.2241, 0.2091, 0.4312, 1.968, -0.138, 1.82, -1.404, 0.3179, -1.22, 0.3236, -1.034, 1.934, -1.345, 1.957, -1.22, 0.3236, -1.073, 0.172, -0.7754, 1.828, -1.034, 1.934, 0.254, 2.382, 0.355, 2.284, 0.5237, 2.845, 0.3977, 2.889, -0.6944, 2.599, -0.3557, 2.607, -0.1572, 2.991, -0.5173, 3.032, -0.06313, 2.351, 0.254, 2.382, 0.3977, 2.889, 0.2616, 2.941, 0.355, 2.284, 0.6951, 2.301, 0.856, 2.811, 0.5237, 2.845, -1.345, 1.957, -1.034, 1.934, -0.8135, 2.604, -0.9297, 2.586, -1.034, 1.934, -0.7754, 1.828, -0.6944, 2.599, -0.8135, 2.604, 0.9267, 1.335, 0.6628, 1.503, 0.5617, 0.7581, 0.9173, 0.703, 0.7861, 1.944, 1.02, 1.963, 0.9755, 2.215, 0.6951, 2.301, -1.093, 3.428, -0.9297, 3.358, -0.312, 4.276, -0.4351, 4.425, -0.9297, 2.586, -0.8135, 2.604, -0.6944, 2.599, -0.5173, 3.032, 0.02131, 4.208, -0.1242, 4.215, -0.312, 4.276, -0.9297, 3.358, 0.3977, 2.889, 0.5237, 2.845, 0.8399, 4.059, 0.5243, 3.997, -0.5173, 3.032, -0.1572, 2.991, 0.168, 4.12, 0.02131, 4.208, 0.2616, 2.941, 0.3977, 2.889, 0.5243, 3.997, 0.417, 4.04, -1.191, 2.823, -0.9297, 2.586, -0.9297, 3.358, -1.093, 3.428, 0.6951, 2.301, 0.9755, 2.215, 1.145, 2.714, 0.856, 2.811, -0.3557, 2.607, -0.1762, 2.513, 0.11, 2.981, -0.1572, 2.991, -0.1762, 2.513, -0.06313, 2.351, 0.2616, 2.941, 0.11, 2.981, 0.1878, 4.437, 0.1171, 4.31, 0.417, 4.04, 0.5243, 3.997, 0.2321, 4.552, 0.1878, 4.437, 0.5243, 3.997, 0.8399, 4.059, -0.4351, 4.425, -0.312, 4.276, 0.1878, 4.437, 0.2321, 4.552, -0.312, 4.276, -0.1242, 4.215, 0.1171, 4.31, 0.1878, 4.437, 0.1171, 4.31, 0.168, 4.12, 0.3095, 4.017, 0.417, 4.04, -0.1242, 4.215, 0.02131, 4.208, 0.168, 4.12, 0.1171, 4.31, 0.856, 2.811, 1.145, 2.714, 1.396, 3.821, 1.128, 3.961, -0.1572, 2.991, 0.11, 2.981, 0.3095, 4.017, 0.168, 4.12, 0.11, 2.981, 0.2616, 2.941, 0.417, 4.04, 0.3095, 4.017, 0.5237, 2.845, 0.856, 2.811, 1.128, 3.961, 0.8399, 4.059, 0.9173, 0.703, 0.5617, 0.7581, 0.6895, 0.268, 1.045, 0.2791, 0.5612, 1.528, 0.2552, 1.612, 0.256, 0.7826, 0.3609, 0.7972, -0.1139, 1.257, -0.3965, 1.159, -0.02449, 0.6325, 0.09507, 0.733, 0.2552, 1.612, -0.1139, 1.257, 0.09507, 0.733, 0.256, 0.7826, 1.397, -3.045, 1.501, -2.999, 1.469, -2.206, 1.397, -2.18, 1.56, -0.976, 1.507, -1.098, 2.189, -1.045, 2.219, -0.976, 2.306, -3.388, 2.153, -2.253, 1.469, -2.206, 1.501, -2.999, 1.507, -1.098, 1.397, -2.179, 2.23, -1.855, 2.189, -1.045, 0.2177, 0.2887, 0.1501, 0.2868, 0.3156, -0.1692, 0.4138, -0.1731, 0.09507, 0.733, -0.02449, 0.6325, -0.06452, 0.2329, 0.1501, 0.2868, 0.256, 0.7826, 0.09507, 0.733, 0.1501, 0.2868, 0.2177, 0.2887, 0.3609, 0.7972, 0.256, 0.7826, 0.2177, 0.2887, 0.3982, 0.3086, 0.9157, -0.1767, 0.5617, -0.1905, 0.7224, -0.6119, 0.8458, -0.5723, 0.3982, 0.3086, 0.2177, 0.2887, 0.4138, -0.1731, 0.5612, -0.1156, 1.045, 0.2791, 0.6895, 0.268, 0.5617, -0.1905, 0.9157, -0.1767, 0.1501, 0.2868, -0.06452, 0.2329, 0.117, -0.1657, 0.3156, -0.1692, 0.4991, -0.6073, 0.4093, -0.5485, 0.33, -0.5578, 0.2158, -0.6119, 0.3156, -0.1692, 0.117, -0.1657, 0.2158, -0.6119, 0.33, -0.5578, 0.4138, -0.1731, 0.3156, -0.1692, 0.33, -0.5578, 0.4093, -0.5485, 0.5612, -0.1156, 0.4138, -0.1731, 0.4093, -0.5485, 0.4991, -0.6073])
me_cylinder.materials.append(mat_tree)
me_cylinder.update()
me_plane = bpy.data.meshes.new('Plane')
me_plane.from_pydata([(0.1, 0.0, 0.0), (7.818, 0.4413, 0.0), (0.8826, 7.701, 0.0), (7.21, 5.965, 0.0), (0.1, -4.019, 0.0), (5.1, -4.019, 0.0), (-2.305, -3.496, 0.3416), (-2.243, 4.1, 0.0), (-2.825, -4.999, 1.929), (11.23, 0.2886, -1.058), (5.425, 11.29, -1.391), (11.55, 8.784, -0.787), (9.53, -4.316, 1.21), (6.812, -7.743, 1.21), (12.21, -4.486, 0.9971), (-0.4201, -5.521, 1.588), (4.587, -4.556, 2.286), (6.454, -8.071, 2.703), (-0.1803, -9.47, 1.394), (-3.13, -9.004, 2.056), (9.835, -4.838, 2.868), (7.798, -8.593, 3.07), (19.78, 0.07062, -1.399), (6.259, 18.52, 0.07355), (18.71, 15.15, -0.7459), (20.79, -3.818, -0.09043), (11.38, -6.376, 1.462), (19.96, -5.707, 1.056), (10.86, -6.416, 3.155), (19.44, -5.748, 2.749), (10.85, -10.31, 3.747), (19.44, -9.644, 3.341), (27.19, 0.3751, -2.463), (25.23, 17.49, -1.759), (24.71, -6.937, -1.037), (24.02, -6.93, 0.6295), (24.22, -7.534, 2.427), (24.08, -10.31, 3.444), (19.24, 7.61, -1.381), (20.15, -2.404, -1.52), (25.05, 9.192, -2.087), (26.23, -2.406, -1.379), (23.48, 0.2229, -2.239), (22.9, -5.032, -1.076), (21.97, 16.32, -1.252), (22.73, 8.27, -1.746), (23.19, -2.405, -1.658), (28.11, 0.7853, 0.4514), (26.7, 16.25, 1.147), (25.97, 9.602, 1.108), (35.73, -0.9212, -2.463), (32.89, -9.478, -0.8198), (34.77, -3.702, -2.186), (35.2, -0.1185, 0.2942), (32.74, -9.621, 1.703), (30.97, -9.845, 2.988), (43.81, -0.04321, -2.642), (41.21, -12.29, 0.3508), (42.44, -5.696, -2.248), (40.1, -14.54, 2.647), (39.92, -14.31, 4.532), (28.93, -12.92, 3.051), (37.27, -17.48, 5.258), (42.74, 1.563, 1.031), (31.98, 5.575, -0.1029), (31.08, 11.88, 0.6047), (30.92, 16.98, 0.8805), (36.27, 2.956, 0.09322), (29.68, 18.9, -2.126), (53.04, 8.55, -3.82), (49.26, -16.73, -2.751), (56.0, -6.17, -2.76), (65.75, 13.9, -5.092), (68.71, -0.8236, -4.032), (52.4, 30.65, -4.14), (63.64, 30.03, -3.349), (50.87, 10.26, 0.6827), (49.96, 22.76, -1.275), (41.22, 5.11, 0.2791), (46.57, 11.37, 1.034), (46.47, 20.7, -0.6439), (34.64, 18.86, 0.4482), (38.52, 22.67, -0.7471), (43.25, 25.63, -2.125), (33.53, 20.28, -2.99), (36.07, 25.03, -3.348), (42.54, 33.25, -3.79), (42.37, 22.73, -1.068), (40.76, 17.52, 0.3193), (36.79, 14.9, 0.6565), (37.13, 10.24, -0.1165), (46.38, 24.29, -1.728), (47.08, 32.05, -4.007), (44.95, 21.9, -0.7993), (43.09, 14.76, 0.2124), (52.55, 44.75, -3.621), (43.21, 47.25, -1.317), (47.5, 46.1, -2.053), (3.599, 25.64, -1.008), (9.401, 30.87, -0.5309), (12.16, 33.67, -0.053), (15.14, 39.03, -0.9374), (20.35, 41.23, -0.6101), (29.41, 45.19, -0.2345), (67.42, 47.12, -4.611), (85.13, 15.2, -3.462), (88.1, 0.4804, -2.402), (83.02, 31.33, -1.719), (54.97, -19.18, -0.875), (67.68, -13.83, -2.147), (87.06, -12.53, -0.517), (53.26, -21.49, 5.318), (65.96, -16.14, 4.046), (85.35, -14.84, 5.676), (47.54, -21.02, 1.863), (45.64, -21.47, 4.633), (1.727, 12.6, 2.989), (3.44, 21.35, 3.323), (5.312, 26.72, 3.142), (6.967, 31.36, 2.721), (10.07, 34.16, 3.148), (14.66, 39.56, 2.741), (18.73, 41.87, 2.567), (28.23, 45.67, 2.41), (68.86, 30.76, 1.245), (57.75, 45.49, -1.306), (47.96, 48.08, 1.094), (52.44, 46.89, 0.06599), (33.4, 45.74, 2.436), (72.65, 47.85, -0.01727), (90.36, 15.93, 1.132), (93.32, 1.214, 2.192), (88.24, 32.07, 2.875), (92.28, -11.79, 4.077), (19.14, 25.16, -2.1), (22.71, 27.78, -2.014), (14.83, 21.87, -0.2331), (24.81, 31.05, -1.23), (31.09, 37.06, -1.126), (35.93, 46.08, -0.1632), (40.89, 46.87, 1.591), (-2.204, 10.33, 4.245), (-3.957, 4.022, 4.189), (-3.885, -2.959, 3.874)], [], [(0, 1, 3, 2), (1, 0, 4, 5), (4, 0, 6), (0, 2, 7, 6), (2, 3, 11, 10), (3, 1, 9, 11), (9, 1, 12, 14), (1, 5, 13, 12), (13, 5, 16, 17), (5, 4, 16), (4, 6, 8, 15), (4, 15, 16), (17, 16, 15, 18), (19, 18, 15, 8), (12, 13, 21, 20), (13, 17, 21), (10, 11, 24, 23), (11, 9, 22, 38, 24), (25, 39, 22, 9, 14), (25, 14, 26, 27), (14, 12, 20, 26), (27, 26, 28, 29), (29, 28, 30, 31), (26, 20, 28), (21, 30, 28, 20), (46, 43, 34, 41), (45, 42, 32, 40), (35, 34, 43, 25, 27), (37, 36, 29, 31), (29, 36, 35, 27), (44, 45, 40, 33), (24, 38, 45, 44), (38, 22, 42, 45), (42, 46, 41, 32), (22, 39, 46, 42), (39, 25, 43, 46), (40, 32, 47, 49), (33, 40, 49, 48), (32, 41, 52, 50), (41, 34, 51, 52), (47, 32, 50, 53), (35, 54, 51, 34), (36, 55, 54, 35), (50, 52, 58, 56), (52, 51, 57, 58), (54, 59, 57, 51), (55, 60, 59, 54), (37, 61, 55, 36), (60, 55, 61, 62), (53, 50, 56, 63), (48, 49, 65, 66), (65, 49, 47, 64), (53, 67, 64, 47), (33, 48, 66, 68), (56, 58, 71, 69), (58, 57, 70, 71), (69, 71, 73, 72), (69, 72, 75, 74), (63, 56, 69, 76), (77, 76, 69, 74), (63, 78, 67, 53), (76, 79, 78, 63), (77, 80, 79, 76), (68, 66, 81, 84), (82, 85, 84, 81), (83, 86, 85, 82), (92, 86, 83, 91), (89, 88, 82, 81), (82, 88, 87, 83), (93, 91, 83, 87), (94, 93, 87, 88), (65, 89, 81, 66), (90, 89, 65, 64), (64, 67, 78, 90), (80, 77, 91, 93), (79, 80, 93, 94), (74, 92, 91, 77), (79, 94, 90, 78), (88, 89, 90, 94), (92, 74, 95, 97), (86, 92, 97, 96), (134, 135, 100, 99), (136, 134, 99, 98), (137, 138, 102, 101), (135, 137, 101, 100), (139, 138, 86, 96), (104, 95, 74, 75), (75, 72, 105, 107), (72, 73, 106, 105), (106, 73, 109, 110), (73, 71, 108, 109), (110, 109, 112, 113), (109, 108, 111, 112), (57, 59, 114, 70), (111, 108, 70, 114), (108, 71, 70), (115, 114, 59, 60), (24, 44, 33, 136, 98, 23), (102, 103, 123, 122), (101, 102, 122, 121), (23, 98, 118, 117), (99, 100, 120, 119), (100, 101, 121, 120), (10, 23, 117, 116), (98, 99, 119, 118), (105, 106, 131, 130), (97, 95, 125, 127), (106, 110, 133, 131), (139, 96, 126, 140), (107, 105, 130, 132), (104, 75, 124, 129), (75, 107, 132, 124), (96, 97, 127, 126), (95, 104, 129, 125), (103, 139, 140, 128), (103, 102, 138, 139), (84, 85, 137, 135), (85, 86, 138, 137), (33, 68, 134, 136), (68, 84, 135, 134), (2, 10, 116, 141), (7, 2, 141, 142), (6, 7, 142, 143), (8, 6, 143)])
me_plane.polygons.foreach_set('use_smooth', [True] * 124)
me_plane.polygons.foreach_set('material_index', [0, 0, 0, 0, 0, 0, 0, 0, 1, 1, 1, 1, 0, 0, 1, 1, 0, 0, 0, 1, 1, 1, 0, 1, 0, 0, 0, 1, 0, 1, 0, 0, 0, 0, 0, 0, 1, 1, 0, 0, 1, 1, 1, 0, 0, 1, 1, 0, 0, 1, 0, 0, 0, 1, 0, 0, 0, 0, 1, 1, 0, 0, 0, 1, 1, 1, 0, 0, 0, 0, 0, 0, 0, 0, 0, 0, 0, 0, 0, 0, 0, 0, 0, 0, 0, 0, 0, 0, 0, 0, 0, 1, 1, 1, 1, 0, 1, 0, 1, 1, 1, 1, 1, 1, 1, 0, 0, 0, 0, 0, 0, 0, 0, 0, 0, 0, 0, 0, 0, 0, 1, 1, 1, 1])
_k = set([(1, 3), (2, 3), (4, 5), (4, 6), (5, 13), (8, 15), (9, 11), (10, 11), (10, 23), (12, 13), (12, 14), (12, 20), (14, 25), (15, 16), (16, 17), (17, 21), (20, 21), (20, 28), (23, 98), (25, 43), (28, 29), (29, 36), (32, 40), (32, 50), (33, 40), (33, 68), (34, 43), (34, 51), (36, 55), (47, 49), (47, 53), (48, 49), (48, 66), (50, 56), (51, 57), (53, 63), (55, 60), (56, 69), (57, 70), (63, 76), (66, 81), (68, 84), (69, 74), (70, 108), (74, 77), (75, 104), (75, 107), (76, 77), (81, 82), (82, 83), (83, 86), (84, 85), (85, 86), (95, 97), (95, 104), (96, 139), (98, 99), (99, 100), (100, 101), (101, 102), (102, 103), (103, 139), (105, 106), (105, 107), (106, 110), (108, 109), (109, 110), (116, 117), (116, 141), (117, 118), (118, 119), (119, 120), (120, 121), (121, 122), (122, 123), (141, 142)])
me_plane.attributes.new('sharp_edge', 'BOOLEAN', 'EDGE').data.foreach_set('value', [ (min(e.vertices), max(e.vertices)) in _k for e in me_plane.edges])
_uv = me_plane.uv_layers.new(name='UVMap')
_uv.uv.foreach_set('vector', [-0.8892, 5.205, -0.9111, 4.359, -0.3044, 4.388, -0.0671, 5.056, -0.9111, 4.359, -0.8892, 5.205, -1.32, 5.24, -1.365, 4.706, -1.32, 5.24, -0.8892, 5.205, -1.244, 5.495, -0.8892, 5.205, -0.0671, 5.056, -0.4279, 5.422, -1.244, 5.495, -0.0671, 5.056, -0.3044, 4.388, -0.02528, 3.896, 0.304, 4.532, -0.3044, 4.388, -0.9111, 4.359, -0.9412, 3.97, -0.02528, 3.896, -0.9412, 3.97, -0.9111, 4.359, -1.463, 4.225, -1.508, 3.939, -0.9111, 4.359, -1.365, 4.706, -1.795, 4.553, -1.463, 4.225, 0.7423, 0.6085, 0.01061, 0.8527, 0.05165, 0.4336, 0.7173, 0.3267, 0.01061, 0.8527, -0.8214, 0.5843, 0.05165, 0.4336, -0.8214, 0.5843, -1.244, 0.5257, -1.266, 0.1354, -0.8267, 0.1895, -0.8214, 0.5843, -0.8267, 0.1895, 0.05165, 0.4336, 1.0, 0.0, 1.0, 0.0, 0.0, 0.0, 0.0, 0.0, 0.0, 0.0, 0.0, 0.0, 0.0, 0.0, 0.0, 0.0, 1.433, 0.9772, 0.7423, 0.6085, 0.9457, 0.2563, 1.537, 0.6882, 0.7423, 0.6085, 0.7173, 0.3267, 0.9457, 0.2563, 4.154, -1.443, 4.165, -0.163, 2.534, 0.6904, 2.765, -1.782, 4.165, -0.163, 5.718, 0.3552, 5.181, 1.912, 3.855, 1.308, 2.534, 0.6904, -1.56, 3.008, -1.336, 3.039, -1.069, 3.06, -0.9412, 3.97, -1.508, 3.939, 7.359, 0.353, 9.271, 1.062, 9.339, 1.55, 7.392, 0.9195, 9.271, 1.062, 9.924, 1.324, 9.869, 1.784, 9.339, 1.55, 7.392, 0.9195, 9.339, 1.55, 9.386, 1.964, 7.426, 1.345, 0.0, 0.0, 1.0, 0.0, 1.0, 0.0, 0.0, 0.0, 9.339, 1.55, 9.869, 1.784, 9.386, 1.964, 1.0, 0.0, 1.0, 0.0, 1.0, 0.0, 1.0, 0.0, -1.373, 2.705, -1.672, 2.747, -1.89, 2.556, -1.398, 2.367, 3.499, 1.896, 4.897, 2.587, 4.616, 3.246, 3.174, 2.258, 6.348, 0.7511, 6.217, 0.3396, 6.783, 0.269, 7.359, 0.353, 7.392, 0.9195, 0.0, 0.0, 0.0, 0.0, 0.0, 0.0, 0.0, 0.0, 7.426, 1.345, 6.221, 1.183, 6.348, 0.7511, 7.392, 0.9195, 2.102, 1.205, 3.499, 1.896, 3.174, 2.258, 1.669, 1.721, 2.534, 0.6904, 3.855, 1.308, 3.499, 1.896, 2.102, 1.205, 3.855, 1.308, 5.181, 1.912, 4.897, 2.587, 3.499, 1.896, -1.077, 2.648, -1.373, 2.705, -1.398, 2.367, -1.079, 2.241, -1.069, 3.06, -1.336, 3.039, -1.373, 2.705, -1.077, 2.648, -1.336, 3.039, -1.56, 3.008, -1.672, 2.747, -1.373, 2.705, -1.358, -0.4711, 2.118, -0.2987, 1.941, 0.8665, -1.534, 0.7996, -4.54, -0.3876, -1.358, -0.4711, -1.534, 0.7996, -4.087, 0.8665, -1.079, 2.241, -1.398, 2.367, -1.564, 1.427, -1.261, 1.309, -1.398, 2.367, -1.89, 2.556, -2.207, 1.668, -1.564, 1.427, 1.488, -1.793, 1.884, -0.6821, -1.424, -0.4743, -1.236, -1.578, 6.348, 0.7511, 4.153, 0.7733, 4.198, 0.1722, 6.217, 0.3396, 6.221, 1.183, 4.504, 1.158, 4.153, 0.7733, 6.348, 0.7511, -1.261, 1.309, -1.564, 1.427, -1.82, 0.5771, -1.189, 0.4138, -1.564, 1.427, -2.207, 1.668, -2.6, 0.7735, -1.82, 0.5771, 4.153, 0.7733, 2.043, 1.05, 2.075, 0.235, 4.198, 0.1722, 4.504, 1.158, 2.16, 1.49, 2.043, 1.05, 4.153, 0.7733, 0.0, 0.0, 0.0, 0.0, 0.0, 0.0, 0.0, 0.0, 0.0, 0.0, 0.0, 0.0, 0.0, 0.0, 0.0, 0.0, -1.236, -1.578, -1.424, -0.4743, -4.54, -0.4743, -4.166, -2.016, 0.5322, 2.34, -0.2064, 2.415, 0.05108, 1.847, 0.6168, 1.871, 0.05108, 1.847, -0.2064, 2.415, -1.184, 2.162, -0.6493, 1.735, -1.278, 1.373, -0.935, 1.258, -0.6493, 1.735, -1.184, 2.162, -5.462, 0.6019, -5.158, -0.534, -3.748, -0.6536, -3.823, 0.6553, -1.189, 0.4138, -1.82, 0.5771, -1.868, -0.9447, -0.2295, -0.6074, -1.82, 0.5771, -2.6, 0.7735, -3.039, -0.2029, -1.868, -0.9447, -0.2295, -0.6074, -1.868, -0.9447, -1.25, -2.349, 0.3739, -2.011, -0.2295, -0.6074, 0.3739, -2.011, 2.163, -1.774, 2.216, -0.5262, -5.269, 3.187, -5.462, 1.803, -1.292, 1.057, -1.147, 2.848, 3.229, 3.187, -1.147, 2.848, -1.292, 1.057, 6.033, 2.34, -1.087, 0.5323, -0.6907, 0.714, -0.935, 1.258, -1.278, 1.373, -0.1142, -0.3563, 0.0006108, 0.1229, -0.6907, 0.714, -1.087, 0.5323, 1.288, -0.2476, 1.051, 0.1393, 0.0006108, 0.1229, -0.1142, -0.3563, -3.823, 0.6553, -3.748, -0.6536, -2.392, -0.5972, -2.309, 0.7232, -0.597, -0.3873, -0.3978, 1.054, -2.309, 0.7232, -2.392, -0.5972, 1.282, -0.8007, 3.205, 1.054, -0.3978, 1.054, -0.597, -0.3873, 2.365, 0.06575, 2.489, 0.5719, 1.625, 0.4941, 1.467, 0.1479, 0.3917, 1.217, 0.6852, 0.7772, 1.27, 1.023, 0.8306, 1.458, 1.27, 1.023, 0.6852, 0.7772, 1.283, 0.5951, 1.625, 0.4941, 1.184, 0.3088, 1.467, 0.1479, 1.625, 0.4941, 1.283, 0.5951, 0.3795, 0.514, 1.184, 0.3088, 1.283, 0.5951, 0.6852, 0.7772, 0.05108, 1.847, 0.3917, 1.217, 0.8306, 1.458, 0.6168, 1.871, -0.1283, 1.172, 0.3917, 1.217, 0.05108, 1.847, -0.6493, 1.735, -0.6493, 1.735, -0.935, 1.258, -0.6907, 0.714, -0.1283, 1.172, 1.051, 0.1393, 1.288, -0.2476, 1.467, 0.1479, 1.184, 0.3088, 0.0006108, 0.1229, 1.051, 0.1393, 1.184, 0.3088, 0.3795, 0.514, 2.216, -0.5262, 2.365, 0.06575, 1.467, 0.1479, 1.288, -0.2476, 0.0006108, 0.1229, 0.3795, 0.514, -0.1283, 1.172, -0.6907, 0.714, 0.6852, 0.7772, 0.3917, 1.217, -0.1283, 1.172, 0.3795, 0.514, 2.365, 0.06575, 2.216, -0.5262, 3.779, -0.5269, 3.937, 0.05533, 2.489, 0.5719, 2.365, 0.06575, 3.937, 0.05533, 4.065, 0.538, 0.6713, 0.1316, -0.03616, 0.5981, -0.3998, -1.728, 0.3072, -2.022, 1.59, -0.4627, 0.6713, 0.1316, 0.3072, -2.022, 1.636, -2.743, -0.7854, 0.738, -2.292, 1.472, -2.326, -0.7503, -1.577, -1.542, -0.03616, 0.5981, -0.7854, 0.738, -1.577, -1.542, -0.3998, -1.728, -4.258, 1.728, -2.292, 1.472, -2.336, 3.854, -4.938, 2.994, 4.065, -2.174, 3.779, -0.5269, 2.216, -0.5262, 2.163, -1.774, 2.163, -1.774, 0.3739, -2.011, 0.5263, -4.156, 2.324, -3.926, 0.3739, -2.011, -1.25, -2.349, -1.103, -4.495, 0.5263, -4.156, -1.103, -4.495, -1.25, -2.349, -2.7, -2.251, -2.557, -4.4, -1.25, -2.349, -1.868, -0.9447, -3.325, -0.8579, -2.7, -2.251, -9.797, -0.3756, -5.141, -0.9865, -4.723, 0.5905, -9.244, 1.146, -5.141, -0.9865, -1.81, 0.03043, -1.75, 1.67, -4.723, 0.5905, 2.075, 0.235, 2.043, 1.05, -0.2934, 1.262, -0.2187, -0.2745, -1.75, 1.67, -1.81, 0.03043, -0.2187, -0.2745, -0.2934, 1.262, -3.325, -0.8579, -1.868, -0.9447, -3.039, -0.2029, 0.08697, 1.963, -0.2934, 1.262, 2.043, 1.05, 2.16, 1.49, 2.534, 0.6904, 2.102, 1.205, 1.669, 1.721, 1.59, -0.4627, 1.636, -2.743, 2.765, -1.782, 5.367, -1.428, 8.418, -1.627, 8.213, -0.7489, 5.154, -0.3422, 3.556, -1.103, 5.367, -1.428, 5.154, -0.3422, 3.823, 0.02233, -4.016, 1.199, -1.81, 0.1686, -0.9659, 1.318, -2.586, 1.871, 0.5677, -0.1295, 1.74, -0.4292, 1.804, 0.7558, 0.5525, 1.121, 1.74, -0.4292, 3.556, -1.103, 3.823, 0.02233, 1.804, 0.7558, -5.999, 2.365, -4.016, 1.199, -2.586, 1.871, -5.461, 4.374, -1.81, 0.1686, 0.5677, -0.1295, 0.5525, 1.121, -0.9659, 1.318, 1.0, 0.0, 0.5, 0.0, 0.5, 0.0, 1.0, 0.0, 0.4668, 0.0, 1.0, 0.0, 1.0, 0.0, 0.4668, 0.0, 0.5, 0.0, 0.5, 0.0, 0.5, 0.0, 0.5, 0.0, 0.0, 0.0, 0.0, 0.0, 0.0, 0.0, 0.0, 0.0, 1.0, 0.0, 1.0, 0.0, 1.0, 0.0, 1.0, 0.0, 0.0, 0.0, 1.0, 0.0, 1.0, 0.0, 0.0, 0.0, 1.0, 0.0, 1.0, 0.0, 1.0, 0.0, 1.0, 0.0, 0.0, 0.0, 0.4668, 0.0, 0.4668, 0.0, 0.0, 0.0, 1.0, 0.0, 0.0, 0.0, 0.0, 0.0, 1.0, 0.0, 0.0, 0.0, 0.0, 0.0, 0.0, 0.0, 0.0, 0.0, -3.655, 0.6152, -2.326, -0.7503, -2.292, 1.472, -4.258, 1.728, 0.6017, 3.057, -0.4272, 3.207, -0.7854, 0.738, -0.03616, 0.5981, -0.4272, 3.207, -2.336, 3.854, -2.292, 1.472, -0.7854, 0.738, 1.669, 1.721, 1.118, 2.44, 0.6713, 0.1316, 1.59, -0.4627, 1.118, 2.44, 0.6017, 3.057, -0.03616, 0.5981, 0.6713, 0.1316, -0.9007, 1.525, -2.556, 2.314, -2.394, 0.5694, -1.275, -0.1966, 0.5711, 1.149, -0.9007, 1.525, -1.275, -0.1966, 0.5926, -0.2458, 2.926, 0.8448, 0.5711, 1.149, 0.5926, -0.2458, 2.64, -0.2863, 3.32, 0.2787, 2.926, 0.8448, 2.64, -0.2863])
me_plane.materials.append(mat_dirt)
me_plane.materials.append(mat_cliff)
me_plane.update()
me_cube_001 = bpy.data.meshes.new('Cube.001')
me_cube_001.from_pydata([(-1.0, -1.0, -1.0), (-1.0, -1.0, 1.0), (-1.0, 1.0, -1.0), (-1.0, 1.0, 1.0), (1.0, -1.0, -1.0), (1.0, -1.0, 1.0), (1.0, 1.0, -1.0), (1.0, 1.0, 1.0)], [], [(0, 1, 3, 2), (2, 3, 7, 6), (6, 7, 5, 4), (4, 5, 1, 0), (2, 6, 4, 0), (7, 3, 1, 5)])
_uv = me_cube_001.uv_layers.new(name='UVMap')
_uv.uv.foreach_set('vector', [0.375, 0.0, 0.625, 0.0, 0.625, 0.25, 0.375, 0.25, 0.375, 0.25, 0.625, 0.25, 0.625, 0.5, 0.375, 0.5, 0.375, 0.5, 0.625, 0.5, 0.625, 0.75, 0.375, 0.75, 0.375, 0.75, 0.625, 0.75, 0.625, 1.0, 0.375, 1.0, 0.125, 0.5, 0.375, 0.5, 0.375, 0.75, 0.125, 0.75, 0.625, 0.5, 0.875, 0.5, 0.875, 0.75, 0.625, 0.75])
me_cube_001.update()
me_cube_002 = bpy.data.meshes.new('Cube.002')
me_cube_002.from_pydata([(0.002793, 1.137, 0.5578), (0.002793, 1.137, -0.05724), (1.572, 1.1, 0.4878), (1.572, 1.1, -0.1275), (1.462, 2.955, 0.2073), (1.462, 2.955, 0.6069), (0.9475, 4.095, 0.4549), (0.9475, 4.095, 0.8581), (0.002793, 5.325, 0.6008), (0.002793, 5.325, 1.216), (0.002793, 3.23, 0.3541), (0.002793, 3.23, 0.6502), (1.792, 3.845, 0.307), (1.792, 3.845, 0.7066), (1.792, 4.288, 0.3589), (1.792, 4.288, 0.9742), (0.002793, -1.741, 0.5987), (0.002793, -1.741, -0.01653), (3.414, -1.924, 0.2267), (3.414, -1.924, -0.1683), (2.414, 2.328, 0.5898), (2.414, 2.328, -0.02546), (4.256, -0.6966, 0.203), (4.256, -0.6966, -0.2778), (2.652, 3.118, 0.5141), (2.652, 3.118, 0.3025), (5.522, 0.09279, 0.759), (5.522, 0.09279, 0.3649), (3.855, 2.635, 0.2104), (3.855, 2.635, 0.03495), (4.757, 1.343, 0.0877), (4.757, 1.343, -0.0877), (4.728, 3.472, 0.6024), (4.728, 3.472, 0.5673), (4.909, 3.308, 0.5764), (4.909, 3.308, 0.5413), (0.002793, -3.839, 0.7076), (0.002793, -3.839, 0.09235), (1.798, -4.353, 0.6451), (1.798, -4.353, 0.02978), (3.91, -2.412, 0.3947), (3.91, -2.412, 0.251), (3.515, -3.639, 0.4605), (3.515, -3.639, 0.3168), (5.082, -2.721, 0.659), (5.082, -2.721, 0.5159), (4.852, -3.287, 0.6818), (4.852, -3.287, 0.5389), (0.2176, -3.936, 0.7076), (0.002793, -3.936, 0.09235), (0.002793, -3.839, 0.4), (1.798, -4.353, 0.3374), (0.3256, -3.936, 0.4), (0.002793, -7.775, 0.4313), (0.002793, -7.775, -0.184), (0.3773, -7.873, 0.4238), (0.3773, -7.873, -0.1915), (0.002793, -7.775, 0.1237), (0.7067, -7.873, 0.1161), (2.493, -0.412, -0.2091), (0.002793, -0.3019, -0.1377), (2.493, -0.412, 0.4062), (0.002793, -0.3019, 0.4775), (3.335, 0.8159, -0.2826), (3.335, 0.3273, 0.3327), (4.087, 1.605, -0.2839), (4.087, 1.199, 0.304), (4.306, 1.989, -0.05784), (4.306, 1.989, 0.1176), (4.818, 3.39, 0.5536), (4.818, 3.39, 0.5887)], [], [(11, 10, 1, 0), (8, 9, 7, 6), (7, 5, 13, 15), (4, 5, 2, 3), (8, 6, 4, 10), (5, 11, 0, 2), (7, 9, 11, 5), (14, 15, 13, 12), (10, 4, 3, 1), (60, 59, 19, 17), (6, 7, 15, 14), (5, 4, 12, 13), (4, 6, 14, 12), (16, 17, 37, 50, 36), (61, 18, 22, 64), (62, 60, 17, 16), (61, 62, 16, 18), (64, 22, 26, 66), (59, 3, 21, 63), (3, 2, 20, 21), (18, 19, 23, 22), (26, 27, 31, 30), (22, 23, 27, 26), (63, 21, 25, 65), (21, 20, 24, 25), (67, 29, 33, 69), (65, 25, 29, 67), (25, 24, 28, 29), (66, 26, 30, 68), (69, 70, 34, 35), (29, 28, 32, 33), (68, 30, 34, 70), (30, 31, 35, 34), (49, 52, 58, 56), (18, 16, 36, 48, 38), (18, 38, 42, 40), (17, 19, 39, 49, 37), (43, 41, 45, 47), (19, 18, 40, 41), (39, 19, 41, 43), (38, 51, 39, 43, 42), (45, 44, 46, 47), (42, 43, 47, 46), (40, 42, 46, 44), (41, 40, 44, 45), (37, 49, 56, 54), (39, 51, 52, 49), (51, 38, 48, 52), (58, 55, 53, 57), (56, 58, 57, 54), (36, 50, 57, 53), (50, 37, 54, 57), (48, 36, 53, 55), (52, 48, 55, 58), (28, 68, 70, 32), (33, 32, 70, 69), (24, 66, 68, 28), (27, 65, 67, 31), (31, 67, 69, 35), (23, 63, 65, 27), (19, 59, 63, 23), (20, 64, 66, 24), (2, 0, 62, 61), (0, 1, 60, 62), (2, 61, 64, 20), (1, 3, 59, 60)])
me_cube_002.polygons.foreach_set('use_smooth', [True] * 66)
_uv = me_cube_002.uv_layers.new(name='UVMap')
_uv.uv.foreach_set('vector', [0.05269, 0.7822, 0.05269, 0.7822, 0.05269, 0.5731, 0.05269, 0.5731, 0.05269, 0.9915, 0.05269, 0.9915, 0.1474, 0.8686, 0.1474, 0.8686, 0.1474, 0.8686, 0.1987, 0.7547, 0.2317, 0.8437, 0.2317, 0.8879, 0.1987, 0.7547, 0.1987, 0.7547, 0.2097, 0.5694, 0.2097, 0.5694, 0.05269, 0.9915, 0.1474, 0.8686, 0.1987, 0.7547, 0.05269, 0.7822, 0.1987, 0.7547, 0.05269, 0.7822, 0.05269, 0.5731, 0.2097, 0.5694, 0.1474, 0.8686, 0.05269, 0.9915, 0.05269, 0.7822, 0.1987, 0.7547, 0.2317, 0.8879, 0.2317, 0.8879, 0.2317, 0.8437, 0.2317, 0.8437, 0.05269, 0.7822, 0.1987, 0.7547, 0.2097, 0.5694, 0.05269, 0.5731, 0.04933, 0.4293, 0.3017, 0.4183, 0.3938, 0.2672, 0.04597, 0.2856, 0.1474, 0.8686, 0.1474, 0.8686, 0.2317, 0.8879, 0.2317, 0.8879, 0.1987, 0.7547, 0.1987, 0.7547, 0.2317, 0.8437, 0.2317, 0.8437, 0.1987, 0.7547, 0.1474, 0.8686, 0.2317, 0.8879, 0.2317, 0.8437, 0.04597, 0.2856, 0.04597, 0.2856, 0.04597, 0.076, 0.04597, 0.076, 0.04597, 0.076, 0.3017, 0.4183, 0.3938, 0.2672, 0.4779, 0.3899, 0.3858, 0.541, 0.04933, 0.4293, 0.04933, 0.4293, 0.04597, 0.2856, 0.04597, 0.2856, 0.3017, 0.4183, 0.04933, 0.4293, 0.04597, 0.2856, 0.3938, 0.2672, 0.3858, 0.541, 0.4779, 0.3899, 0.6044, 0.4688, 0.461, 0.6199, 0.3017, 0.4183, 0.2097, 0.5694, 0.2938, 0.6921, 0.3858, 0.541, 0.2097, 0.5694, 0.2097, 0.5694, 0.2938, 0.6921, 0.2938, 0.6921, 0.3938, 0.2672, 0.3938, 0.2672, 0.4779, 0.3899, 0.4779, 0.3899, 0.6044, 0.4688, 0.6044, 0.4688, 0.5279, 0.5936, 0.5279, 0.5936, 0.4779, 0.3899, 0.4779, 0.3899, 0.6044, 0.4688, 0.6044, 0.4688, 0.3858, 0.541, 0.2938, 0.6921, 0.3177, 0.771, 0.461, 0.6199, 0.2938, 0.6921, 0.2938, 0.6921, 0.3177, 0.771, 0.3177, 0.771, 0.4829, 0.6582, 0.4378, 0.7228, 0.525, 0.8064, 0.5341, 0.7982, 0.461, 0.6199, 0.3177, 0.771, 0.4378, 0.7228, 0.4829, 0.6582, 0.3177, 0.771, 0.3177, 0.771, 0.4378, 0.7228, 0.4378, 0.7228, 0.461, 0.6199, 0.6044, 0.4688, 0.5279, 0.5936, 0.4829, 0.6582, 0.5341, 0.7982, 0.5341, 0.7982, 0.5431, 0.79, 0.5431, 0.79, 0.4378, 0.7228, 0.4378, 0.7228, 0.525, 0.8064, 0.525, 0.8064, 0.4829, 0.6582, 0.5279, 0.5936, 0.5431, 0.79, 0.5341, 0.7982, 0.5279, 0.5936, 0.5279, 0.5936, 0.5431, 0.79, 0.5431, 0.79, 0.8326, 0.6437, 0.8479, 0.6437, 0.8978, 0.1288, 0.8547, 0.1288, 0.3938, 0.2672, 0.04597, 0.2856, 0.04597, 0.076, 0.07443, 0.06625, 0.2323, 0.02465, 0.3938, 0.2672, 0.2323, 0.02465, 0.4039, 0.09595, 0.4434, 0.2185, 0.04597, 0.2856, 0.3938, 0.2672, 0.2323, 0.02465, 0.07349, 0.06625, 0.04597, 0.076, 0.4039, 0.09595, 0.4434, 0.2185, 0.5604, 0.1877, 0.5374, 0.1311, 0.3938, 0.2672, 0.3938, 0.2672, 0.4434, 0.2185, 0.4434, 0.2185, 0.2323, 0.02465, 0.3938, 0.2672, 0.4434, 0.2185, 0.4039, 0.09595, 0.2323, 0.02465, 0.2323, 0.02465, 0.2323, 0.02465, 0.4039, 0.09595, 0.4039, 0.09595, 0.5604, 0.1877, 0.5604, 0.1877, 0.5374, 0.1311, 0.5374, 0.1311, 0.4039, 0.09595, 0.4039, 0.09595, 0.5374, 0.1311, 0.5374, 0.1311, 0.4434, 0.2185, 0.4039, 0.09595, 0.5374, 0.1311, 0.5604, 0.1877, 0.4434, 0.2185, 0.4434, 0.2185, 0.5604, 0.1877, 0.5604, 0.1877, 0.7965, 0.6564, 0.8326, 0.6437, 0.8547, 0.1288, 0.8033, 0.1415, 0.2323, 0.02465, 0.2323, 0.02465, 0.08522, 0.06625, 0.07349, 0.06625, 0.2323, 0.02465, 0.2323, 0.02465, 0.07443, 0.06625, 0.08522, 0.06625, 0.8978, 0.1288, 0.8547, 0.1288, 0.8033, 0.1415, 0.8033, 0.1415, 0.8547, 0.1288, 0.8978, 0.1288, 0.8033, 0.1415, 0.8033, 0.1415, 0.7965, 0.6564, 0.7965, 0.6564, 0.8033, 0.1415, 0.8033, 0.1415, 0.7965, 0.6564, 0.7965, 0.6564, 0.8033, 0.1415, 0.8033, 0.1415, 0.8338, 0.6437, 0.7965, 0.6564, 0.8033, 0.1415, 0.8547, 0.1288, 0.8479, 0.6437, 0.8338, 0.6437, 0.8547, 0.1288, 0.8978, 0.1288, 0.4378, 0.7228, 0.4829, 0.6582, 0.5341, 0.7982, 0.525, 0.8064, 0.525, 0.8064, 0.525, 0.8064, 0.5341, 0.7982, 0.5341, 0.7982, 0.3177, 0.771, 0.461, 0.6199, 0.4829, 0.6582, 0.4378, 0.7228, 0.6044, 0.4688, 0.461, 0.6199, 0.4829, 0.6582, 0.5279, 0.5936, 0.5279, 0.5936, 0.4829, 0.6582, 0.5341, 0.7982, 0.5431, 0.79, 0.4779, 0.3899, 0.3858, 0.541, 0.461, 0.6199, 0.6044, 0.4688, 0.3938, 0.2672, 0.3017, 0.4183, 0.3858, 0.541, 0.4779, 0.3899, 0.2938, 0.6921, 0.3858, 0.541, 0.461, 0.6199, 0.3177, 0.771, 0.2097, 0.5694, 0.05269, 0.5731, 0.04933, 0.4293, 0.3017, 0.4183, 0.05269, 0.5731, 0.05269, 0.5731, 0.04933, 0.4293, 0.04933, 0.4293, 0.2097, 0.5694, 0.3017, 0.4183, 0.3858, 0.541, 0.2938, 0.6921, 0.05269, 0.5731, 0.2097, 0.5694, 0.3017, 0.4183, 0.04933, 0.4293])
me_cube_002.materials.append(mat_leaf)
me_cube_002.update()
me_cube_003 = bpy.data.meshes.new('Cube.003')
me_cube_003.from_pydata([(0.002793, 1.137, 0.5578), (0.002793, 1.137, -0.05724), (1.572, 1.1, 0.4878), (1.572, 1.1, -0.1275), (1.462, 2.955, 0.2073), (1.462, 2.955, 0.6069), (0.9475, 4.095, 0.4549), (0.9475, 4.095, 0.8581), (0.002793, 5.325, 0.6008), (0.002793, 5.325, 1.216), (0.002793, 3.23, 0.3541), (0.002793, 3.23, 0.6502), (1.792, 3.845, 0.307), (1.792, 3.845, 0.7066), (1.792, 4.288, 0.3589), (1.792, 4.288, 0.9742), (0.002793, -1.741, 0.5987), (0.002793, -1.741, -0.01653), (3.414, -1.924, 0.2267), (3.414, -1.924, -0.1683), (2.414, 2.328, 0.5898), (2.414, 2.328, -0.02546), (4.256, -0.6966, 0.203), (4.256, -0.6966, -0.2778), (2.652, 3.118, 0.5141), (2.652, 3.118, 0.3025), (5.522, 0.09279, 0.759), (5.522, 0.09279, 0.3649), (3.855, 2.635, 0.2104), (3.855, 2.635, 0.03495), (4.757, 1.343, 0.0877), (4.757, 1.343, -0.0877), (4.728, 3.472, 0.6024), (4.728, 3.472, 0.5673), (4.909, 3.308, 0.5764), (4.909, 3.308, 0.5413), (0.002793, -3.839, 0.7076), (0.002793, -3.839, 0.09235), (1.798, -4.353, 0.6451), (1.798, -4.353, 0.02978), (3.91, -2.412, 0.3947), (3.91, -2.412, 0.251), (3.515, -3.639, 0.4605), (3.515, -3.639, 0.3168), (5.082, -2.721, 0.659), (5.082, -2.721, 0.5159), (4.852, -3.287, 0.6818), (4.852, -3.287, 0.5389), (0.2176, -3.936, 0.7076), (0.002793, -3.936, 0.09235), (0.002793, -3.839, 0.4), (1.798, -4.353, 0.3374), (0.3256, -3.936, 0.4), (0.002793, -7.775, 0.4313), (0.002793, -7.775, -0.184), (0.3773, -7.873, 0.4238), (0.3773, -7.873, -0.1915), (0.002793, -7.775, 0.1237), (0.7067, -7.873, 0.1161), (2.493, -0.412, -0.2091), (0.002793, -0.3019, -0.1377), (2.493, -0.412, 0.4062), (0.002793, -0.3019, 0.4775), (3.335, 0.8159, -0.2826), (3.335, 0.3273, 0.3327), (4.087, 1.605, -0.2839), (4.087, 1.199, 0.304), (4.306, 1.989, -0.05784), (4.306, 1.989, 0.1176), (4.818, 3.39, 0.5536), (4.818, 3.39, 0.5887)], [], [(11, 10, 1, 0), (8, 9, 7, 6), (7, 5, 13, 15), (4, 5, 2, 3), (8, 6, 4, 10), (5, 11, 0, 2), (7, 9, 11, 5), (14, 15, 13, 12), (10, 4, 3, 1), (60, 59, 19, 17), (6, 7, 15, 14), (5, 4, 12, 13), (4, 6, 14, 12), (16, 17, 37, 50, 36), (61, 18, 22, 64), (62, 60, 17, 16), (61, 62, 16, 18), (64, 22, 26, 66), (59, 3, 21, 63), (3, 2, 20, 21), (18, 19, 23, 22), (26, 27, 31, 30), (22, 23, 27, 26), (63, 21, 25, 65), (21, 20, 24, 25), (67, 29, 33, 69), (65, 25, 29, 67), (25, 24, 28, 29), (66, 26, 30, 68), (69, 70, 34, 35), (29, 28, 32, 33), (68, 30, 34, 70), (30, 31, 35, 34), (49, 52, 58, 56), (18, 16, 36, 48, 38), (18, 38, 42, 40), (17, 19, 39, 49, 37), (43, 41, 45, 47), (19, 18, 40, 41), (39, 19, 41, 43), (38, 51, 39, 43, 42), (45, 44, 46, 47), (42, 43, 47, 46), (40, 42, 46, 44), (41, 40, 44, 45), (37, 49, 56, 54), (39, 51, 52, 49), (51, 38, 48, 52), (58, 55, 53, 57), (56, 58, 57, 54), (36, 50, 57, 53), (50, 37, 54, 57), (48, 36, 53, 55), (52, 48, 55, 58), (28, 68, 70, 32), (33, 32, 70, 69), (24, 66, 68, 28), (27, 65, 67, 31), (31, 67, 69, 35), (23, 63, 65, 27), (19, 59, 63, 23), (20, 64, 66, 24), (2, 0, 62, 61), (0, 1, 60, 62), (2, 61, 64, 20), (1, 3, 59, 60)])
me_cube_003.polygons.foreach_set('use_smooth', [True] * 66)
_uv = me_cube_003.uv_layers.new(name='UVMap')
_uv.uv.foreach_set('vector', [0.05269, 0.7822, 0.05269, 0.7822, 0.05269, 0.5731, 0.05269, 0.5731, 0.05269, 0.9915, 0.05269, 0.9915, 0.1474, 0.8686, 0.1474, 0.8686, 0.1474, 0.8686, 0.1987, 0.7547, 0.2317, 0.8437, 0.2317, 0.8879, 0.1987, 0.7547, 0.1987, 0.7547, 0.2097, 0.5694, 0.2097, 0.5694, 0.05269, 0.9915, 0.1474, 0.8686, 0.1987, 0.7547, 0.05269, 0.7822, 0.1987, 0.7547, 0.05269, 0.7822, 0.05269, 0.5731, 0.2097, 0.5694, 0.1474, 0.8686, 0.05269, 0.9915, 0.05269, 0.7822, 0.1987, 0.7547, 0.2317, 0.8879, 0.2317, 0.8879, 0.2317, 0.8437, 0.2317, 0.8437, 0.05269, 0.7822, 0.1987, 0.7547, 0.2097, 0.5694, 0.05269, 0.5731, 0.04933, 0.4293, 0.3017, 0.4183, 0.3938, 0.2672, 0.04597, 0.2856, 0.1474, 0.8686, 0.1474, 0.8686, 0.2317, 0.8879, 0.2317, 0.8879, 0.1987, 0.7547, 0.1987, 0.7547, 0.2317, 0.8437, 0.2317, 0.8437, 0.1987, 0.7547, 0.1474, 0.8686, 0.2317, 0.8879, 0.2317, 0.8437, 0.04597, 0.2856, 0.04597, 0.2856, 0.04597, 0.076, 0.04597, 0.076, 0.04597, 0.076, 0.3017, 0.4183, 0.3938, 0.2672, 0.4779, 0.3899, 0.3858, 0.541, 0.04933, 0.4293, 0.04933, 0.4293, 0.04597, 0.2856, 0.04597, 0.2856, 0.3017, 0.4183, 0.04933, 0.4293, 0.04597, 0.2856, 0.3938, 0.2672, 0.3858, 0.541, 0.4779, 0.3899, 0.6044, 0.4688, 0.461, 0.6199, 0.3017, 0.4183, 0.2097, 0.5694, 0.2938, 0.6921, 0.3858, 0.541, 0.2097, 0.5694, 0.2097, 0.5694, 0.2938, 0.6921, 0.2938, 0.6921, 0.3938, 0.2672, 0.3938, 0.2672, 0.4779, 0.3899, 0.4779, 0.3899, 0.6044, 0.4688, 0.6044, 0.4688, 0.5279, 0.5936, 0.5279, 0.5936, 0.4779, 0.3899, 0.4779, 0.3899, 0.6044, 0.4688, 0.6044, 0.4688, 0.3858, 0.541, 0.2938, 0.6921, 0.3177, 0.771, 0.461, 0.6199, 0.2938, 0.6921, 0.2938, 0.6921, 0.3177, 0.771, 0.3177, 0.771, 0.4829, 0.6582, 0.4378, 0.7228, 0.525, 0.8064, 0.5341, 0.7982, 0.461, 0.6199, 0.3177, 0.771, 0.4378, 0.7228, 0.4829, 0.6582, 0.3177, 0.771, 0.3177, 0.771, 0.4378, 0.7228, 0.4378, 0.7228, 0.461, 0.6199, 0.6044, 0.4688, 0.5279, 0.5936, 0.4829, 0.6582, 0.5341, 0.7982, 0.5341, 0.7982, 0.5431, 0.79, 0.5431, 0.79, 0.4378, 0.7228, 0.4378, 0.7228, 0.525, 0.8064, 0.525, 0.8064, 0.4829, 0.6582, 0.5279, 0.5936, 0.5431, 0.79, 0.5341, 0.7982, 0.5279, 0.5936, 0.5279, 0.5936, 0.5431, 0.79, 0.5431, 0.79, 0.8326, 0.6437, 0.8479, 0.6437, 0.8978, 0.1288, 0.8547, 0.1288, 0.3938, 0.2672, 0.04597, 0.2856, 0.04597, 0.076, 0.07443, 0.06625, 0.2323, 0.02465, 0.3938, 0.2672, 0.2323, 0.02465, 0.4039, 0.09595, 0.4434, 0.2185, 0.04597, 0.2856, 0.3938, 0.2672, 0.2323, 0.02465, 0.07349, 0.06625, 0.04597, 0.076, 0.4039, 0.09595, 0.4434, 0.2185, 0.5604, 0.1877, 0.5374, 0.1311, 0.3938, 0.2672, 0.3938, 0.2672, 0.4434, 0.2185, 0.4434, 0.2185, 0.2323, 0.02465, 0.3938, 0.2672, 0.4434, 0.2185, 0.4039, 0.09595, 0.2323, 0.02465, 0.2323, 0.02465, 0.2323, 0.02465, 0.4039, 0.09595, 0.4039, 0.09595, 0.5604, 0.1877, 0.5604, 0.1877, 0.5374, 0.1311, 0.5374, 0.1311, 0.4039, 0.09595, 0.4039, 0.09595, 0.5374, 0.1311, 0.5374, 0.1311, 0.4434, 0.2185, 0.4039, 0.09595, 0.5374, 0.1311, 0.5604, 0.1877, 0.4434, 0.2185, 0.4434, 0.2185, 0.5604, 0.1877, 0.5604, 0.1877, 0.7965, 0.6564, 0.8326, 0.6437, 0.8547, 0.1288, 0.8033, 0.1415, 0.2323, 0.02465, 0.2323, 0.02465, 0.08522, 0.06625, 0.07349, 0.06625, 0.2323, 0.02465, 0.2323, 0.02465, 0.07443, 0.06625, 0.08522, 0.06625, 0.8978, 0.1288, 0.8547, 0.1288, 0.8033, 0.1415, 0.8033, 0.1415, 0.8547, 0.1288, 0.8978, 0.1288, 0.8033, 0.1415, 0.8033, 0.1415, 0.7965, 0.6564, 0.7965, 0.6564, 0.8033, 0.1415, 0.8033, 0.1415, 0.7965, 0.6564, 0.7965, 0.6564, 0.8033, 0.1415, 0.8033, 0.1415, 0.8338, 0.6437, 0.7965, 0.6564, 0.8033, 0.1415, 0.8547, 0.1288, 0.8479, 0.6437, 0.8338, 0.6437, 0.8547, 0.1288, 0.8978, 0.1288, 0.4378, 0.7228, 0.4829, 0.6582, 0.5341, 0.7982, 0.525, 0.8064, 0.525, 0.8064, 0.525, 0.8064, 0.5341, 0.7982, 0.5341, 0.7982, 0.3177, 0.771, 0.461, 0.6199, 0.4829, 0.6582, 0.4378, 0.7228, 0.6044, 0.4688, 0.461, 0.6199, 0.4829, 0.6582, 0.5279, 0.5936, 0.5279, 0.5936, 0.4829, 0.6582, 0.5341, 0.7982, 0.5431, 0.79, 0.4779, 0.3899, 0.3858, 0.541, 0.461, 0.6199, 0.6044, 0.4688, 0.3938, 0.2672, 0.3017, 0.4183, 0.3858, 0.541, 0.4779, 0.3899, 0.2938, 0.6921, 0.3858, 0.541, 0.461, 0.6199, 0.3177, 0.771, 0.2097, 0.5694, 0.05269, 0.5731, 0.04933, 0.4293, 0.3017, 0.4183, 0.05269, 0.5731, 0.05269, 0.5731, 0.04933, 0.4293, 0.04933, 0.4293, 0.2097, 0.5694, 0.3017, 0.4183, 0.3858, 0.541, 0.2938, 0.6921, 0.05269, 0.5731, 0.2097, 0.5694, 0.3017, 0.4183, 0.04933, 0.4293])
me_cube_003.materials.append(mat_leaf_001)
me_cube_003.update()

# ---- objects
ob_treestump__col = bpy.data.objects.new('TreeStump -col', me_cylinder)
ob_ground__col = bpy.data.objects.new('Ground -col', me_plane)
ob_cube__noimp = bpy.data.objects.new('Cube -noimp', me_cube_001)
ob_leaf2_col = bpy.data.objects.new('Leaf2-col', me_cube_002)
ob_laeafreference__noimp = bpy.data.objects.new('LaeafReference -noimp', None)
ob_leaf__col = bpy.data.objects.new('Leaf -col', me_cube_003)

# ---- transforms, parenting, visibility, modifiers, constraints
ob_treestump__col.location = (0.0, 0.0, 0.0)
ob_ground__col.location = (0.0, 0.0, 0.0)
_m = ob_ground__col.modifiers.new('Smooth by Angle', 'NODES')
_m.node_group = ng_smooth_by_angle
_m.use_pin_to_last = True
_m.show_group_selector = False
ob_cube__noimp.location = (3.187, 0.7335, 0.1698)
ob_cube__noimp.rotation_euler = (0.0, -0.0, 0.5925)
ob_cube__noimp.scale = (0.3337, 0.1991, 0.1991)
ob_leaf2_col.location = (11.81, 23.41, 0.04127)
ob_leaf2_col.rotation_euler = (3.036, 0.04431, 5.635)
ob_leaf2_col.scale = (1.136, 1.136, 1.136)
_m = ob_leaf2_col.modifiers.new('Mirror', 'MIRROR')
_m.merge_threshold = 0.307
_m = ob_leaf2_col.modifiers.new('Smooth by Angle', 'NODES')
_m.node_group = ng_smooth_by_angle
_m.use_pin_to_last = True
_m.show_group_selector = False
ob_laeafreference__noimp.location = (48.46, 0.1037, 0.0)
ob_laeafreference__noimp.scale = (3.9, 3.9, 3.9)
ob_laeafreference__noimp.empty_display_type = 'IMAGE'
ob_laeafreference__noimp.empty_display_size = 5.0
ob_laeafreference__noimp.empty_image_depth = 'FRONT'
ob_laeafreference__noimp.show_empty_image_perspective = False
ob_laeafreference__noimp.use_empty_image_alpha = True
ob_laeafreference__noimp.empty_image_side = 'FRONT'
ob_laeafreference__noimp.color = (1.0, 1.0, 1.0, 0.25)
ob_leaf__col.location = (50.41, 1.644, -1.393)
ob_leaf__col.rotation_euler = (0.2492, -0.04942, 1.028)
ob_leaf__col.scale = (1.425, 1.425, 1.425)
_m = ob_leaf__col.modifiers.new('Mirror', 'MIRROR')
_m.merge_threshold = 0.307
_m = ob_leaf__col.modifiers.new('Smooth by Angle', 'NODES')
_m.node_group = ng_smooth_by_angle_001
_m.use_pin_to_last = True
_m.show_group_selector = False

# ---- collection membership
col_collection.objects.link(ob_treestump__col)
col_collection.objects.link(ob_ground__col)
col_collection.objects.link(ob_cube__noimp)
col_collection.objects.link(ob_leaf2_col)
col_collection.objects.link(ob_laeafreference__noimp)
col_collection.objects.link(ob_leaf__col)

# ---- scene / render settings (as saved in the file)
scene.frame_start = 1; scene.frame_end = 250; scene.frame_set(1)
scene.render.engine = 'BLENDER_EEVEE_NEXT'
bpy.context.view_layer.update()

# ---- added for rendering (the .blend has no active camera and no usable light): camera, sun
cam_auto = bpy.data.cameras.new('AutoCamera')
cam_auto.lens = 50.0
cam_auto.sensor_width = 36.0
cam_auto.clip_end = 1949.76
ob_auto_camera = bpy.data.objects.new('AutoCamera', cam_auto)
scene.collection.objects.link(ob_auto_camera)
ob_auto_camera.location = (155.779, -120.024, 89.1705)
ob_auto_camera.rotation_euler = (1.09748, -7.21219e-08, 0.694738)
scene.camera = ob_auto_camera
light_auto_sun = bpy.data.lights.new('AutoSun', 'SUN')
light_auto_sun.energy = 3.0
light_auto_sun.angle = 0.0523599
ob_auto_sun = bpy.data.objects.new('AutoSun', light_auto_sun)
scene.collection.objects.link(ob_auto_sun)
ob_auto_sun.rotation_euler = (0.872665, 0.174533, 0.523599)
bpy.context.view_layer.update()
